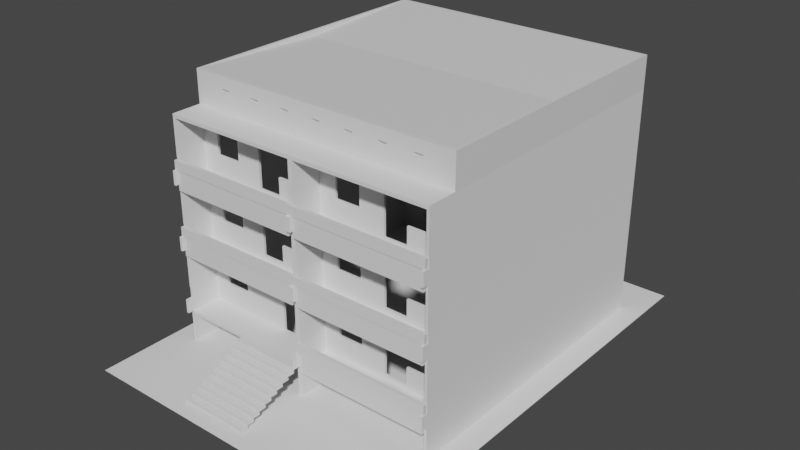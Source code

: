 # Source: wbs70-3r.blend  (saved by Blender 3.6.13; exported with 4.5.12 LTS)
import bpy
from mathutils import Matrix  # noqa: F401  (used for matrix-valued properties, if any)

bpy.ops.wm.read_factory_settings(use_empty=True)
scene = bpy.context.scene
scene.name = 'Scene'

# ---- collections
col_collection = bpy.data.collections.new('Collection'); scene.collection.children.link(col_collection)

# ---- materials (node trees are filled in below, after node groups)
mat_material = bpy.data.materials.new('Material')
mat_material.alpha_threshold = 0.0
mat_material.use_transparent_shadow = False
mat_material.roughness = 0.5
mat_material.line_color = (0.0, 0.0, 0.0, 1.0)
mat_material_002 = bpy.data.materials.new('Material.002')
mat_material_002.alpha_threshold = 0.0
mat_material_002.use_transparent_shadow = False
mat_material_002.roughness = 0.5
mat_material_002.line_color = (0.0, 0.0, 0.0, 1.0)
mat_material_001 = bpy.data.materials.new('Material.001')
mat_material_001.alpha_threshold = 0.0
mat_material_001.use_transparent_shadow = False
mat_material_001.roughness = 0.5
mat_material_001.line_color = (0.0, 0.0, 0.0, 1.0)

# ---- material node trees
mat_material.use_nodes = True; mat_material.node_tree.nodes.clear()
_N = mat_material.node_tree.nodes; _L = mat_material.node_tree.links
n0 = _N.new('ShaderNodeOutputMaterial'); n0.name = 'Material Output'; n0.location = (300, 300)
n1 = _N.new('ShaderNodeBsdfPrincipled'); n1.name = 'Principled BSDF'; n1.location = (10, 300)
n1.distribution = 'GGX'
n1.subsurface_method = 'RANDOM_WALK_SKIN'
n1.inputs[3].default_value = 1.45
n1.inputs[27].default_value = (0.0, 0.0, 0.0, 1.0)
n1.inputs[28].default_value = 1.0
_L.new(n1.outputs[0], n0.inputs[0])
n0.is_active_output = True
mat_material_002.use_nodes = True; mat_material_002.node_tree.nodes.clear()
_N = mat_material_002.node_tree.nodes; _L = mat_material_002.node_tree.links
n0 = _N.new('ShaderNodeOutputMaterial'); n0.name = 'Material Output'; n0.location = (300, 300)
n1 = _N.new('ShaderNodeBsdfPrincipled'); n1.name = 'Principled BSDF'; n1.location = (10, 300)
n1.distribution = 'GGX'
n1.subsurface_method = 'RANDOM_WALK_SKIN'
n1.inputs[3].default_value = 1.45
n1.inputs[27].default_value = (0.0, 0.0, 0.0, 1.0)
n1.inputs[28].default_value = 1.0
_L.new(n1.outputs[0], n0.inputs[0])
n0.is_active_output = True
mat_material_001.use_nodes = True; mat_material_001.node_tree.nodes.clear()
_N = mat_material_001.node_tree.nodes; _L = mat_material_001.node_tree.links
n0 = _N.new('ShaderNodeOutputMaterial'); n0.name = 'Material Output'; n0.location = (300, 300)
n1 = _N.new('ShaderNodeBsdfPrincipled'); n1.name = 'Principled BSDF'; n1.location = (10, 300)
n1.distribution = 'GGX'
n1.subsurface_method = 'RANDOM_WALK_SKIN'
n1.inputs[3].default_value = 1.45
n1.inputs[27].default_value = (0.0, 0.0, 0.0, 1.0)
n1.inputs[28].default_value = 1.0
_L.new(n1.outputs[0], n0.inputs[0])
n0.is_active_output = True

# ---- world
world_world = bpy.data.worlds.new('World'); scene.world = world_world
world_world.use_nodes = True; world_world.node_tree.nodes.clear()
_N = world_world.node_tree.nodes; _L = world_world.node_tree.links
n0 = _N.new('ShaderNodeOutputWorld'); n0.name = 'World Output'; n0.location = (300, 300)
n1 = _N.new('ShaderNodeBackground'); n1.name = 'Background'; n1.location = (10, 300)
n1.inputs[0].default_value = (0.05088, 0.05088, 0.05088, 1.0)
_L.new(n1.outputs[0], n0.inputs[0])
n0.is_active_output = True
world_world.color = (0.05088, 0.05088, 0.05088)
world_world.use_sun_shadow = False
world_world.sun_shadow_jitter_overblur = 0.0

# ---- meshes
me_fl_che = bpy.data.meshes.new('Fläche')
me_fl_che.from_pydata([(-7.0, -11.0, 0.0), (7.0, -11.0, 0.0), (-7.0, 8.0, 0.0), (7.0, 8.0, 0.0)], [], [(0, 1, 3, 2)])
_uv = me_fl_che.uv_layers.new(name='UV-Map')
_uv.uv.foreach_set('vector', [0.0, 0.0, 1.0, 0.0, 1.0, 1.0, 0.0, 1.0])
me_fl_che.update()
me_w_rfel_004 = bpy.data.meshes.new('Würfel.004')
me_w_rfel_004.from_pydata([(-2.9, -1.3, 4.47e-08), (-2.9, 0.0, 4.47e-08), (-2.9, 0.0, -0.15), (-2.9, -1.3, -0.15), (2.9, 0.0, 4.47e-08), (2.9, 0.0, -0.15), (2.9, -1.3, 4.47e-08), (2.9, -1.3, -0.15)], [], [(0, 1, 2, 3), (7, 5, 4, 6), (0, 3, 7, 6), (3, 2, 5, 7), (1, 0, 6, 4), (2, 1, 4, 5)])
_uv = me_w_rfel_004.uv_layers.new(name='UV-Map')
_uv.uv.foreach_set('vector', [0.625, 0.75, 0.625, 0.5, 0.5, 0.5, 0.5, 0.75, 0.5, 0.75, 0.5, 0.5, 0.625, 0.5, 0.625, 0.75, 0.625, 0.75, 0.5, 0.75, 0.5, 0.75, 0.625, 0.75, 0.5, 0.75, 0.5, 0.5, 0.5, 0.5, 0.5, 0.75, 0.625, 0.5, 0.625, 0.75, 0.625, 0.75, 0.625, 0.5, 0.5, 0.5, 0.625, 0.5, 0.625, 0.5, 0.5, 0.5])
me_w_rfel_004.update()
me_cube = bpy.data.meshes.new('Cube')
me_cube.from_pydata([(2.89, -1.45, 1.0), (-2.89, -1.45, 1.0), (2.89, -1.3, 1.0), (-2.89, -1.3, 1.0), (2.89, -1.45, 0.6), (-2.89, -1.3, 0.6), (-2.89, -1.45, 0.6), (2.89, -1.3, 0.6), (-2.98, -1.3, 0.6), (-2.98, -1.3, 1.0), (-2.98, -1.45, 1.0), (-2.98, -1.45, 0.6), (2.98, -1.3, 1.0), (2.98, -1.45, 1.0), (2.98, -1.45, 0.6), (2.98, -1.3, 0.6), (2.98, -1.42, 0.6), (-2.98, -1.42, 0.6), (2.89, -1.3, -0.25), (-2.89, -1.3, -0.25), (2.89, -1.42, 0.6), (-2.89, -1.42, 0.6), (2.89, -1.42, -0.25), (-2.89, -1.42, -0.25)], [], [(0, 2, 3, 1), (6, 21, 20, 4), (5, 3, 2, 7), (4, 0, 1, 6), (14, 4, 20, 16), (20, 7, 15, 16), (21, 6, 11, 17), (19, 5, 7, 18), (23, 19, 18, 22), (11, 10, 9, 8, 17), (1, 3, 9, 10), (3, 5, 8, 9), (6, 1, 10, 11), (15, 12, 13, 14, 16), (0, 4, 14, 13), (2, 0, 13, 12), (7, 2, 12, 15), (17, 8, 5, 21), (22, 20, 21, 23), (20, 22, 18, 7), (19, 23, 21, 5)])
_uv = me_cube.uv_layers.new(name='UVMap')
_uv.uv.foreach_set('vector', [0.625, 0.5, 0.875, 0.5, 0.875, 0.75, 0.625, 0.75, 0.5777, 0.75, 0.0, 0.0, 0.5777, 0.5, 0.5777, 0.5, 0.5777, 0.0, 0.625, 0.0, 0.625, 0.25, 0.5777, 0.25, 0.5777, 0.5, 0.625, 0.5, 0.625, 0.75, 0.5777, 0.75, 0.5777, 0.5, 0.5777, 0.5, 0.5777, 0.5, 0.5777, 0.375, 0.5777, 0.5, 0.5777, 0.25, 0.5777, 0.25, 0.5777, 0.375, 0.0, 0.0, 0.5777, 0.75, 0.5777, 0.75, 0.5777, 0.875, 0.4138, 0.0, 0.5777, 0.0, 0.5777, 0.25, 0.4138, 0.25, 0.4138, 0.75, 0.4138, 0.0, 0.4138, 0.25, 0.4138, 0.5, 0.5777, 0.75, 0.625, 0.75, 0.625, 1.0, 0.5777, 1.0, 0.5777, 0.875, 0.625, 0.75, 0.875, 0.75, 0.875, 0.75, 0.625, 0.75, 0.625, 0.0, 0.5777, 0.0, 0.5777, 0.0, 0.625, 0.0, 0.5777, 0.75, 0.625, 0.75, 0.625, 0.75, 0.5777, 0.75, 0.5777, 0.25, 0.625, 0.25, 0.625, 0.5, 0.5777, 0.5, 0.5777, 0.375, 0.625, 0.5, 0.5777, 0.5, 0.5777, 0.5, 0.625, 0.5, 0.875, 0.5, 0.625, 0.5, 0.625, 0.5, 0.875, 0.5, 0.5777, 0.25, 0.625, 0.25, 0.625, 0.25, 0.5777, 0.25, 0.5777, 0.875, 0.5777, 0.0, 0.5777, 0.0, 0.0, 0.0, 0.4138, 0.5, 0.5777, 0.5, 0.5777, 0.75, 0.4138, 0.75, 0.5777, 0.5, 0.4138, 0.5, 0.4138, 0.25, 0.5777, 0.25, 0.4138, 0.0, 0.4138, 0.75, 0.5777, 0.75, 0.5777, 0.0])
me_cube.materials.append(mat_material)
me_cube.use_mirror_vertex_groups = False
me_cube.update()
me_w_rfel_002 = bpy.data.meshes.new('Würfel.002')
me_w_rfel_002.from_pydata([(-0.1, -1.28, 0.0), (-0.1, 0.0, 0.0), (0.1, -1.28, 0.0), (0.1, 0.0, 0.0), (-0.1, -1.28, 2.8), (-0.1, 0.0, 2.8), (0.1, 0.0, 2.8), (0.1, -1.28, 2.8), (-0.1, 0.0, 0.6), (0.1, 0.0, 0.6), (0.1, -1.28, 0.6), (-0.1, -1.28, 0.6), (0.1, -1.55, 0.6), (0.1, -1.55, 0.0), (-0.1, -1.55, 0.0), (-0.1, -1.55, 0.6), (-0.1, -1.28, 1.05), (0.1, -1.28, 1.05), (-0.1, -1.3, 1.05), (-0.1, -1.3, 2.8), (0.1, -1.3, 2.8), (0.1, -1.3, 1.05)], [], [(7, 6, 5, 4), (1, 3, 2, 0), (17, 16, 11, 10), (9, 6, 7, 17, 10), (8, 5, 6, 9), (11, 16, 4, 5, 8), (2, 10, 12, 13), (0, 11, 8, 1), (1, 8, 9, 3), (3, 9, 10, 2), (13, 12, 15, 14), (10, 11, 15, 12), (11, 0, 14, 15), (0, 2, 13, 14), (4, 16, 18, 19), (18, 21, 20, 19), (17, 7, 20, 21), (7, 4, 19, 20), (16, 17, 21, 18)])
_uv = me_w_rfel_002.uv_layers.new(name='UV-Map')
_uv.uv.foreach_set('vector', [0.5, 0.75, 0.5, 0.5, 0.5, 0.25, 0.5, 0.0, 0.125, 0.5, 0.375, 0.5, 0.375, 0.75, 0.125, 0.75, 0.4542, 0.75, 0.4542, 0.0, 0.4084, 0.0, 0.4084, 0.75, 0.4084, 0.5, 0.5, 0.5, 0.5, 0.75, 0.4542, 0.75, 0.4084, 0.75, 0.4084, 0.25, 0.5, 0.25, 0.5, 0.5, 0.4084, 0.5, 0.4084, 0.0, 0.4542, 0.0, 0.5, 0.0, 0.5, 0.25, 0.4084, 0.25, 0.375, 0.75, 0.4084, 0.75, 0.4084, 0.75, 0.375, 0.75, 0.375, 0.0, 0.4084, 0.0, 0.4084, 0.25, 0.375, 0.25, 0.375, 0.25, 0.4084, 0.25, 0.4084, 0.5, 0.375, 0.5, 0.375, 0.5, 0.4084, 0.5, 0.4084, 0.75, 0.375, 0.75, 0.375, 0.75, 0.4084, 0.75, 0.4084, 1.0, 0.375, 1.0, 0.4084, 0.75, 0.4084, 1.0, 0.4084, 1.0, 0.4084, 0.75, 0.4084, 0.0, 0.375, 0.0, 0.375, 0.0, 0.4084, 0.0, 0.125, 0.75, 0.375, 0.75, 0.375, 0.75, 0.125, 0.75, 0.5, 0.0, 0.4542, 0.0, 0.4542, 0.0, 0.5, 0.0, 0.4542, 0.0, 0.4542, 0.75, 0.5, 0.75, 0.5, 0.0, 0.4542, 0.75, 0.5, 0.75, 0.5, 0.75, 0.4542, 0.75, 0.5, 0.75, 0.5, 0.0, 0.5, 0.0, 0.5, 0.75, 0.4542, 0.0, 0.4542, 0.75, 0.4542, 0.75, 0.4542, 0.0])
me_w_rfel_002.update()
me_w_rfel_003 = bpy.data.meshes.new('Würfel.003')
me_w_rfel_003.from_pydata([(-0.05, -1.28, 0.0), (-0.05, 0.0, 0.0), (0.05, -1.28, 0.0), (0.05, 0.0, 0.0), (-0.05, -1.28, 2.8), (-0.05, 0.0, 2.8), (0.05, 0.0, 2.8), (0.05, -1.28, 2.8), (-0.05, 0.0, 0.6), (0.05, 0.0, 0.6), (0.05, -1.28, 0.6), (-0.05, -1.28, 0.6), (0.05, -1.55, 0.6), (0.05, -1.55, 0.0), (-0.05, -1.55, 0.0), (-0.05, -1.55, 0.6), (-0.05, -1.28, 1.05), (0.05, -1.28, 1.05), (-0.05, -1.3, 1.05), (-0.05, -1.3, 2.8), (0.05, -1.3, 2.8), (0.05, -1.3, 1.05)], [], [(7, 6, 5, 4), (1, 3, 2, 0), (17, 16, 11, 10), (9, 6, 7, 17, 10), (8, 5, 6, 9), (11, 16, 4, 5, 8), (2, 10, 12, 13), (0, 11, 8, 1), (1, 8, 9, 3), (3, 9, 10, 2), (13, 12, 15, 14), (10, 11, 15, 12), (11, 0, 14, 15), (0, 2, 13, 14), (4, 16, 18, 19), (18, 21, 20, 19), (17, 7, 20, 21), (7, 4, 19, 20), (16, 17, 21, 18)])
_uv = me_w_rfel_003.uv_layers.new(name='UV-Map')
_uv.uv.foreach_set('vector', [0.5, 0.75, 0.5, 0.5, 0.5, 0.25, 0.5, 0.0, 0.125, 0.5, 0.375, 0.5, 0.375, 0.75, 0.125, 0.75, 0.4542, 0.75, 0.4542, 0.0, 0.4084, 0.0, 0.4084, 0.75, 0.4084, 0.5, 0.5, 0.5, 0.5, 0.75, 0.4542, 0.75, 0.4084, 0.75, 0.4084, 0.25, 0.5, 0.25, 0.5, 0.5, 0.4084, 0.5, 0.4084, 0.0, 0.4542, 0.0, 0.5, 0.0, 0.5, 0.25, 0.4084, 0.25, 0.375, 0.75, 0.4084, 0.75, 0.4084, 0.75, 0.375, 0.75, 0.375, 0.0, 0.4084, 0.0, 0.4084, 0.25, 0.375, 0.25, 0.375, 0.25, 0.4084, 0.25, 0.4084, 0.5, 0.375, 0.5, 0.375, 0.5, 0.4084, 0.5, 0.4084, 0.75, 0.375, 0.75, 0.375, 0.75, 0.4084, 0.75, 0.4084, 1.0, 0.375, 1.0, 0.4084, 0.75, 0.4084, 1.0, 0.4084, 1.0, 0.4084, 0.75, 0.4084, 0.0, 0.375, 0.0, 0.375, 0.0, 0.4084, 0.0, 0.125, 0.75, 0.375, 0.75, 0.375, 0.75, 0.125, 0.75, 0.5, 0.0, 0.4542, 0.0, 0.4542, 0.0, 0.5, 0.0, 0.4542, 0.0, 0.4542, 0.75, 0.5, 0.75, 0.5, 0.0, 0.4542, 0.75, 0.5, 0.75, 0.5, 0.75, 0.4542, 0.75, 0.5, 0.75, 0.5, 0.0, 0.5, 0.0, 0.5, 0.75, 0.4542, 0.0, 0.4542, 0.75, 0.4542, 0.75, 0.4542, 0.0])
me_w_rfel_003.update()
me_cube_002 = bpy.data.meshes.new('Cube.002')
me_cube_002.from_pydata([(2.89, -1.45, 1.0), (-2.89, -1.45, 1.0), (2.89, -1.3, 1.0), (-2.89, -1.3, 1.0), (2.89, -1.45, 0.6), (-2.89, -1.3, 0.6), (-2.89, -1.45, 0.6), (2.89, -1.3, 0.6), (-2.98, -1.3, 0.6), (-2.98, -1.3, 1.0), (-2.98, -1.45, 1.0), (-2.98, -1.45, 0.6), (2.98, -1.3, 1.0), (2.98, -1.45, 1.0), (2.98, -1.45, 0.6), (2.98, -1.3, 0.6), (2.98, -1.42, 0.6), (-2.98, -1.42, 0.6), (2.89, -1.3, -0.25), (-2.89, -1.3, -0.25), (2.89, -1.42, 0.6), (-2.89, -1.42, 0.6), (2.89, -1.42, -0.25), (-2.89, -1.42, -0.25)], [], [(0, 2, 3, 1), (6, 21, 20, 4), (5, 3, 2, 7), (4, 0, 1, 6), (14, 4, 20, 16), (20, 7, 15, 16), (21, 6, 11, 17), (19, 5, 7, 18), (23, 19, 18, 22), (11, 10, 9, 8, 17), (1, 3, 9, 10), (3, 5, 8, 9), (6, 1, 10, 11), (15, 12, 13, 14, 16), (0, 4, 14, 13), (2, 0, 13, 12), (7, 2, 12, 15), (17, 8, 5, 21), (22, 20, 21, 23), (20, 22, 18, 7), (19, 23, 21, 5)])
_uv = me_cube_002.uv_layers.new(name='UVMap')
_uv.uv.foreach_set('vector', [0.625, 0.5, 0.875, 0.5, 0.875, 0.75, 0.625, 0.75, 0.5777, 0.75, 0.0, 0.0, 0.5777, 0.5, 0.5777, 0.5, 0.5777, 0.0, 0.625, 0.0, 0.625, 0.25, 0.5777, 0.25, 0.5777, 0.5, 0.625, 0.5, 0.625, 0.75, 0.5777, 0.75, 0.5777, 0.5, 0.5777, 0.5, 0.5777, 0.5, 0.5777, 0.375, 0.5777, 0.5, 0.5777, 0.25, 0.5777, 0.25, 0.5777, 0.375, 0.0, 0.0, 0.5777, 0.75, 0.5777, 0.75, 0.5777, 0.875, 0.4138, 0.0, 0.5777, 0.0, 0.5777, 0.25, 0.4138, 0.25, 0.4138, 0.75, 0.4138, 0.0, 0.4138, 0.25, 0.4138, 0.5, 0.5777, 0.75, 0.625, 0.75, 0.625, 1.0, 0.5777, 1.0, 0.5777, 0.875, 0.625, 0.75, 0.875, 0.75, 0.875, 0.75, 0.625, 0.75, 0.625, 0.0, 0.5777, 0.0, 0.5777, 0.0, 0.625, 0.0, 0.5777, 0.75, 0.625, 0.75, 0.625, 0.75, 0.5777, 0.75, 0.5777, 0.25, 0.625, 0.25, 0.625, 0.5, 0.5777, 0.5, 0.5777, 0.375, 0.625, 0.5, 0.5777, 0.5, 0.5777, 0.5, 0.625, 0.5, 0.875, 0.5, 0.625, 0.5, 0.625, 0.5, 0.875, 0.5, 0.5777, 0.25, 0.625, 0.25, 0.625, 0.25, 0.5777, 0.25, 0.5777, 0.875, 0.5777, 0.0, 0.5777, 0.0, 0.0, 0.0, 0.4138, 0.5, 0.5777, 0.5, 0.5777, 0.75, 0.4138, 0.75, 0.5777, 0.5, 0.4138, 0.5, 0.4138, 0.25, 0.5777, 0.25, 0.4138, 0.0, 0.4138, 0.75, 0.5777, 0.75, 0.5777, 0.0])
me_cube_002.materials.append(mat_material)
me_cube_002.use_mirror_vertex_groups = False
me_cube_002.update()
me_w_rfel_017 = bpy.data.meshes.new('Würfel.017')
me_w_rfel_017.from_pydata([(-1.5, -0.36, 1.2), (-1.5, -0.36, 1.3), (-1.5, 0.0, 1.2), (-1.5, 0.0, 1.3), (1.5, -0.36, 1.2), (1.5, -0.36, 1.3), (1.5, 0.0, 1.2), (1.5, 0.0, 1.3), (-1.5, -0.66, 1.06), (-1.5, -0.66, 1.16), (-1.5, -0.3, 1.06), (-1.5, -0.3, 1.16), (1.5, -0.66, 1.06), (1.5, -0.66, 1.16), (1.5, -0.3, 1.06), (1.5, -0.3, 1.16), (-1.5, -0.96, 0.92), (-1.5, -0.96, 1.02), (-1.5, -0.6, 0.92), (-1.5, -0.6, 1.02), (1.5, -0.96, 0.92), (1.5, -0.96, 1.02), (1.5, -0.6, 0.92), (1.5, -0.6, 1.02), (-1.5, -1.26, 0.78), (-1.5, -1.26, 0.88), (-1.5, -0.9, 0.78), (-1.5, -0.9, 0.88), (1.5, -1.26, 0.78), (1.5, -1.26, 0.88), (1.5, -0.9, 0.78), (1.5, -0.9, 0.88), (-1.5, -1.56, 0.64), (-1.5, -1.56, 0.74), (-1.5, -1.2, 0.64), (-1.5, -1.2, 0.74), (1.5, -1.56, 0.64), (1.5, -1.56, 0.74), (1.5, -1.2, 0.64), (1.5, -1.2, 0.74), (-1.5, -1.86, 0.5), (-1.5, -1.86, 0.6), (-1.5, -1.5, 0.5), (-1.5, -1.5, 0.6), (1.5, -1.86, 0.5), (1.5, -1.86, 0.6), (1.5, -1.5, 0.5), (1.5, -1.5, 0.6), (-1.5, -2.16, 0.36), (-1.5, -2.16, 0.46), (-1.5, -1.8, 0.36), (-1.5, -1.8, 0.46), (1.5, -2.16, 0.36), (1.5, -2.16, 0.46), (1.5, -1.8, 0.36), (1.5, -1.8, 0.46), (-1.5, -2.46, 0.22), (-1.5, -2.46, 0.32), (-1.5, -2.1, 0.22), (-1.5, -2.1, 0.32), (1.5, -2.46, 0.22), (1.5, -2.46, 0.32), (1.5, -2.1, 0.22), (1.5, -2.1, 0.32), (-1.5, -2.76, 0.08), (-1.5, -2.76, 0.18), (-1.5, -2.4, 0.08), (-1.5, -2.4, 0.18), (1.5, -2.76, 0.08), (1.5, -2.76, 0.18), (1.5, -2.4, 0.08), (1.5, -2.4, 0.18), (-1.5, -3.06, -0.06), (-1.5, -3.06, 0.04), (-1.5, -2.7, -0.06), (-1.5, -2.7, 0.04), (1.5, -3.06, -0.06), (1.5, -3.06, 0.04), (1.5, -2.7, -0.06), (1.5, -2.7, 0.04), (-1.19, 0.0, 1.06), (-1.19, 0.0, 1.2), (-1.01, 0.0, 1.06), (-1.01, 0.0, 1.2), (-1.19, -0.3, 1.06), (-1.19, -0.3, 1.2), (-1.01, -0.3, 1.06), (-1.01, -0.3, 1.2), (-1.01, 0.0, 0.78), (-1.19, 0.0, 0.78), (-1.01, -0.3, 0.78), (-1.19, -0.3, 0.78), (-1.01, -0.6, 1.06), (-1.19, -0.6, 1.06), (-1.01, -0.6, 0.92), (-1.19, -0.6, 0.92), (-1.01, -0.6, 0.64), (-1.19, -0.6, 0.64), (-1.01, -0.9, 0.92), (-1.19, -0.9, 0.92), (-1.01, -0.9, 0.78), (-1.19, -0.9, 0.78), (-1.01, -0.9, 0.5), (-1.19, -0.9, 0.5), (-1.01, -1.2, 0.78), (-1.19, -1.2, 0.78), (-1.01, -1.2, 0.64), (-1.19, -1.2, 0.64), (-1.01, -1.2, 0.36), (-1.19, -1.2, 0.36), (-1.01, -1.5, 0.64), (-1.19, -1.5, 0.64), (-1.01, -1.5, 0.5), (-1.19, -1.5, 0.5), (-1.01, -1.5, 0.22), (-1.19, -1.5, 0.22), (-1.01, -1.8, 0.5), (-1.19, -1.8, 0.5), (-1.01, -1.8, 0.36), (-1.19, -1.8, 0.36), (-1.01, -1.8, 0.08), (-1.19, -1.8, 0.08), (-1.01, -2.1, 0.36), (-1.19, -2.1, 0.36), (-1.01, -2.1, 0.22), (-1.19, -2.1, 0.22), (-1.01, -2.1, -0.06), (-1.19, -2.1, -0.06), (-1.01, -2.4, 0.22), (-1.19, -2.4, 0.22), (-1.01, -2.4, 0.08), (-1.19, -2.4, 0.08), (-1.01, -2.4, -0.2), (-1.19, -2.4, -0.2), (-1.01, -2.7, 0.08), (-1.19, -2.7, 0.08), (-1.01, -2.7, -0.06), (-1.19, -2.7, -0.06), (-1.01, -2.7, -0.34), (-1.19, -2.7, -0.34), (-1.01, -3.0, -0.06), (-1.19, -3.0, -0.06), (-1.01, -3.0, -0.2), (-1.19, -3.0, -0.2), (-1.01, -3.0, -0.34), (-1.19, -3.0, -0.34), (-1.01, -2.7, -0.44), (-1.19, -2.7, -0.44), (-1.01, -3.0, -0.44), (-1.19, -3.0, -0.44), (1.01, 0.0, 1.06), (1.01, 0.0, 1.2), (1.19, 0.0, 1.06), (1.19, 0.0, 1.2), (1.01, -0.3, 1.06), (1.01, -0.3, 1.2), (1.19, -0.3, 1.06), (1.19, -0.3, 1.2), (1.19, 0.0, 0.78), (1.01, 0.0, 0.78), (1.19, -0.3, 0.78), (1.01, -0.3, 0.78), (1.19, -0.6, 1.06), (1.01, -0.6, 1.06), (1.19, -0.6, 0.92), (1.01, -0.6, 0.92), (1.19, -0.6, 0.64), (1.01, -0.6, 0.64), (1.19, -0.9, 0.92), (1.01, -0.9, 0.92), (1.19, -0.9, 0.78), (1.01, -0.9, 0.78), (1.19, -0.9, 0.5), (1.01, -0.9, 0.5), (1.19, -1.2, 0.78), (1.01, -1.2, 0.78), (1.19, -1.2, 0.64), (1.01, -1.2, 0.64), (1.19, -1.2, 0.36), (1.01, -1.2, 0.36), (1.19, -1.5, 0.64), (1.01, -1.5, 0.64), (1.19, -1.5, 0.5), (1.01, -1.5, 0.5), (1.19, -1.5, 0.22), (1.01, -1.5, 0.22), (1.19, -1.8, 0.5), (1.01, -1.8, 0.5), (1.19, -1.8, 0.36), (1.01, -1.8, 0.36), (1.19, -1.8, 0.08), (1.01, -1.8, 0.08), (1.19, -2.1, 0.36), (1.01, -2.1, 0.36), (1.19, -2.1, 0.22), (1.01, -2.1, 0.22), (1.19, -2.1, -0.06), (1.01, -2.1, -0.06), (1.19, -2.4, 0.22), (1.01, -2.4, 0.22), (1.19, -2.4, 0.08), (1.01, -2.4, 0.08), (1.19, -2.4, -0.2), (1.01, -2.4, -0.2), (1.19, -2.7, 0.08), (1.01, -2.7, 0.08), (1.19, -2.7, -0.06), (1.01, -2.7, -0.06), (1.19, -2.7, -0.34), (1.01, -2.7, -0.34), (1.19, -3.0, -0.06), (1.01, -3.0, -0.06), (1.19, -3.0, -0.2), (1.01, -3.0, -0.2), (1.19, -3.0, -0.34), (1.01, -3.0, -0.34), (1.19, -2.7, -0.44), (1.01, -2.7, -0.44), (1.19, -3.0, -0.44), (1.01, -3.0, -0.44)], [], [(0, 1, 3, 2), (2, 3, 7, 6), (6, 7, 5, 4), (4, 5, 1, 0), (2, 6, 4, 0), (7, 3, 1, 5), (8, 9, 11, 10), (10, 11, 15, 14), (14, 15, 13, 12), (12, 13, 9, 8), (10, 14, 12, 8), (15, 11, 9, 13), (16, 17, 19, 18), (18, 19, 23, 22), (22, 23, 21, 20), (20, 21, 17, 16), (18, 22, 20, 16), (23, 19, 17, 21), (24, 25, 27, 26), (26, 27, 31, 30), (30, 31, 29, 28), (28, 29, 25, 24), (26, 30, 28, 24), (31, 27, 25, 29), (32, 33, 35, 34), (34, 35, 39, 38), (38, 39, 37, 36), (36, 37, 33, 32), (34, 38, 36, 32), (39, 35, 33, 37), (40, 41, 43, 42), (42, 43, 47, 46), (46, 47, 45, 44), (44, 45, 41, 40), (42, 46, 44, 40), (47, 43, 41, 45), (48, 49, 51, 50), (50, 51, 55, 54), (54, 55, 53, 52), (52, 53, 49, 48), (50, 54, 52, 48), (55, 51, 49, 53), (56, 57, 59, 58), (58, 59, 63, 62), (62, 63, 61, 60), (60, 61, 57, 56), (58, 62, 60, 56), (63, 59, 57, 61), (64, 65, 67, 66), (66, 67, 71, 70), (70, 71, 69, 68), (68, 69, 65, 64), (66, 70, 68, 64), (71, 67, 65, 69), (72, 73, 75, 74), (74, 75, 79, 78), (78, 79, 77, 76), (76, 77, 73, 72), (74, 78, 76, 72), (79, 75, 73, 77), (84, 85, 81, 80), (80, 81, 83, 82), (83, 81, 85, 87), (82, 86, 90, 88), (82, 83, 87, 86), (84, 80, 89, 91), (84, 91, 95, 93), (80, 82, 88, 89), (92, 93, 95, 94), (96, 94, 98, 100), (86, 84, 93, 92), (90, 86, 92, 94), (91, 90, 96, 97), (90, 94, 96), (95, 91, 97), (98, 99, 101, 100), (96, 100, 102), (94, 95, 99, 98), (95, 97, 101, 99), (97, 96, 102, 103), (101, 103, 107, 105), (101, 97, 103), (104, 105, 107, 106), (100, 101, 105, 104), (102, 100, 104, 106), (102, 106, 108), (103, 102, 108, 109), (113, 109, 115), (107, 103, 109), (110, 111, 113, 112), (107, 109, 113, 111), (106, 107, 111, 110), (108, 106, 110, 112), (109, 108, 114, 115), (113, 115, 119, 117), (108, 112, 114), (116, 117, 119, 118), (114, 112, 116, 118), (112, 113, 117, 116), (115, 114, 120, 121), (114, 118, 120), (119, 115, 121), (122, 123, 125, 124), (118, 119, 123, 122), (119, 121, 125, 123), (120, 118, 122, 124), (121, 120, 126, 127), (120, 124, 126), (125, 121, 127), (125, 127, 131, 129), (128, 129, 131, 130), (132, 130, 134, 136), (126, 124, 128, 130), (124, 125, 129, 128), (127, 126, 132, 133), (126, 130, 132), (131, 127, 133), (134, 135, 137, 136), (130, 131, 135, 134), (131, 133, 137, 135), (133, 132, 138, 139), (132, 136, 138), (137, 139, 143, 141), (137, 133, 139), (140, 141, 143, 142), (138, 142, 144), (138, 136, 140, 142), (136, 137, 141, 140), (139, 138, 146, 147), (143, 139, 145), (142, 143, 145, 144), (147, 146, 148, 149), (138, 144, 148, 146), (144, 145, 149, 148), (145, 139, 147, 149), (89, 88, 90, 91), (154, 155, 151, 150), (150, 151, 153, 152), (153, 151, 155, 157), (152, 156, 160, 158), (152, 153, 157, 156), (154, 150, 159, 161), (154, 161, 165, 163), (150, 152, 158, 159), (162, 163, 165, 164), (166, 164, 168, 170), (156, 154, 163, 162), (160, 156, 162, 164), (161, 160, 166, 167), (160, 164, 166), (165, 161, 167), (168, 169, 171, 170), (166, 170, 172), (164, 165, 169, 168), (165, 167, 171, 169), (167, 166, 172, 173), (171, 173, 177, 175), (171, 167, 173), (174, 175, 177, 176), (170, 171, 175, 174), (172, 170, 174, 176), (172, 176, 178), (173, 172, 178, 179), (183, 179, 185), (177, 173, 179), (180, 181, 183, 182), (177, 179, 183, 181), (176, 177, 181, 180), (178, 176, 180, 182), (179, 178, 184, 185), (183, 185, 189, 187), (178, 182, 184), (186, 187, 189, 188), (184, 182, 186, 188), (182, 183, 187, 186), (185, 184, 190, 191), (184, 188, 190), (189, 185, 191), (192, 193, 195, 194), (188, 189, 193, 192), (189, 191, 195, 193), (190, 188, 192, 194), (191, 190, 196, 197), (190, 194, 196), (195, 191, 197), (195, 197, 201, 199), (198, 199, 201, 200), (202, 200, 204, 206), (196, 194, 198, 200), (194, 195, 199, 198), (197, 196, 202, 203), (196, 200, 202), (201, 197, 203), (204, 205, 207, 206), (200, 201, 205, 204), (201, 203, 207, 205), (203, 202, 208, 209), (202, 206, 208), (207, 209, 213, 211), (207, 203, 209), (210, 211, 213, 212), (208, 212, 214), (208, 206, 210, 212), (206, 207, 211, 210), (209, 208, 216, 217), (213, 209, 215), (212, 213, 215, 214), (217, 216, 218, 219), (208, 214, 218, 216), (214, 215, 219, 218), (215, 209, 217, 219), (159, 158, 160, 161)])
_uv = me_w_rfel_017.uv_layers.new(name='UV-Map')
_uv.uv.foreach_set('vector', [0.9634, 0.2528, 0.9783, 0.2529, 0.9785, 0.1991, 0.9635, 0.1991, 0.963, 0.4499, 0.9779, 0.45, 0.9789, 0.002044, 0.964, 0.002009, 0.9635, 0.1991, 0.9785, 0.1991, 0.9783, 0.2529, 0.9634, 0.2528, 0.964, 0.002009, 0.9789, 0.002044, 0.9779, 0.45, 0.963, 0.4499, 0.9973, 0.45, 0.9983, 0.00209, 0.9446, 0.001964, 0.9435, 0.4499, 0.9983, 0.00209, 0.9973, 0.45, 0.9435, 0.4499, 0.9446, 0.001964, 0.9634, 0.2528, 0.9783, 0.2529, 0.9785, 0.1991, 0.9635, 0.1991, 0.963, 0.4499, 0.9779, 0.45, 0.9789, 0.002044, 0.964, 0.002009, 0.9635, 0.1991, 0.9785, 0.1991, 0.9783, 0.2529, 0.9634, 0.2528, 0.964, 0.002009, 0.9789, 0.002044, 0.9779, 0.45, 0.963, 0.4499, 0.9973, 0.45, 0.9983, 0.00209, 0.9446, 0.001964, 0.9435, 0.4499, 0.9983, 0.00209, 0.9973, 0.45, 0.9435, 0.4499, 0.9446, 0.001964, 0.9634, 0.2528, 0.9783, 0.2529, 0.9785, 0.1991, 0.9635, 0.1991, 0.963, 0.4499, 0.9779, 0.45, 0.9789, 0.002044, 0.964, 0.002009, 0.9635, 0.1991, 0.9785, 0.1991, 0.9783, 0.2529, 0.9634, 0.2528, 0.964, 0.002009, 0.9789, 0.002044, 0.9779, 0.45, 0.963, 0.4499, 0.9973, 0.45, 0.9983, 0.00209, 0.9446, 0.001964, 0.9435, 0.4499, 0.9983, 0.00209, 0.9973, 0.45, 0.9435, 0.4499, 0.9446, 0.001964, 0.9634, 0.2528, 0.9783, 0.2529, 0.9785, 0.1991, 0.9635, 0.1991, 0.963, 0.4499, 0.9779, 0.45, 0.9789, 0.002044, 0.964, 0.002009, 0.9635, 0.1991, 0.9785, 0.1991, 0.9783, 0.2529, 0.9634, 0.2528, 0.964, 0.002009, 0.9789, 0.002044, 0.9779, 0.45, 0.963, 0.4499, 0.9973, 0.45, 0.9983, 0.00209, 0.9446, 0.001964, 0.9435, 0.4499, 0.9983, 0.00209, 0.9973, 0.45, 0.9435, 0.4499, 0.9446, 0.001964, 0.9634, 0.2528, 0.9783, 0.2529, 0.9785, 0.1991, 0.9635, 0.1991, 0.963, 0.4499, 0.9779, 0.45, 0.9789, 0.002044, 0.964, 0.002009, 0.9635, 0.1991, 0.9785, 0.1991, 0.9783, 0.2529, 0.9634, 0.2528, 0.964, 0.002009, 0.9789, 0.002044, 0.9779, 0.45, 0.963, 0.4499, 0.9973, 0.45, 0.9983, 0.00209, 0.9446, 0.001964, 0.9435, 0.4499, 0.9983, 0.00209, 0.9973, 0.45, 0.9435, 0.4499, 0.9446, 0.001964, 0.9634, 0.2528, 0.9783, 0.2529, 0.9785, 0.1991, 0.9635, 0.1991, 0.963, 0.4499, 0.9779, 0.45, 0.9789, 0.002044, 0.964, 0.002009, 0.9635, 0.1991, 0.9785, 0.1991, 0.9783, 0.2529, 0.9634, 0.2528, 0.964, 0.002009, 0.9789, 0.002044, 0.9779, 0.45, 0.963, 0.4499, 0.9973, 0.45, 0.9983, 0.00209, 0.9446, 0.001964, 0.9435, 0.4499, 0.9983, 0.00209, 0.9973, 0.45, 0.9435, 0.4499, 0.9446, 0.001964, 0.9634, 0.2528, 0.9783, 0.2529, 0.9785, 0.1991, 0.9635, 0.1991, 0.963, 0.4499, 0.9779, 0.45, 0.9789, 0.002044, 0.964, 0.002009, 0.9635, 0.1991, 0.9785, 0.1991, 0.9783, 0.2529, 0.9634, 0.2528, 0.964, 0.002009, 0.9789, 0.002044, 0.9779, 0.45, 0.963, 0.4499, 0.9973, 0.45, 0.9983, 0.00209, 0.9446, 0.001964, 0.9435, 0.4499, 0.9983, 0.00209, 0.9973, 0.45, 0.9435, 0.4499, 0.9446, 0.001964, 0.9634, 0.2528, 0.9783, 0.2529, 0.9785, 0.1991, 0.9635, 0.1991, 0.963, 0.4499, 0.9779, 0.45, 0.9789, 0.002044, 0.964, 0.002009, 0.9635, 0.1991, 0.9785, 0.1991, 0.9783, 0.2529, 0.9634, 0.2528, 0.964, 0.002009, 0.9789, 0.002044, 0.9779, 0.45, 0.963, 0.4499, 0.9973, 0.45, 0.9983, 0.00209, 0.9446, 0.001964, 0.9435, 0.4499, 0.9983, 0.00209, 0.9973, 0.45, 0.9435, 0.4499, 0.9446, 0.001964, 0.9634, 0.2528, 0.9783, 0.2529, 0.9785, 0.1991, 0.9635, 0.1991, 0.963, 0.4499, 0.9779, 0.45, 0.9789, 0.002044, 0.964, 0.002009, 0.9635, 0.1991, 0.9785, 0.1991, 0.9783, 0.2529, 0.9634, 0.2528, 0.964, 0.002009, 0.9789, 0.002044, 0.9779, 0.45, 0.963, 0.4499, 0.9973, 0.45, 0.9983, 0.00209, 0.9446, 0.001964, 0.9435, 0.4499, 0.9983, 0.00209, 0.9973, 0.45, 0.9435, 0.4499, 0.9446, 0.001964, 0.9634, 0.2528, 0.9783, 0.2529, 0.9785, 0.1991, 0.9635, 0.1991, 0.963, 0.4499, 0.9779, 0.45, 0.9789, 0.002044, 0.964, 0.002009, 0.9635, 0.1991, 0.9785, 0.1991, 0.9783, 0.2529, 0.9634, 0.2528, 0.964, 0.002009, 0.9789, 0.002044, 0.9779, 0.45, 0.963, 0.4499, 0.9973, 0.45, 0.9983, 0.00209, 0.9446, 0.001964, 0.9435, 0.4499, 0.9983, 0.00209, 0.9973, 0.45, 0.9435, 0.4499, 0.9446, 0.001964, 0.04068, 0.8496, 0.02023, 0.8593, 0.04097, 0.9031, 0.06142, 0.8934, 0.02147, 0.7038, 0.02147, 0.7505, 0.08147, 0.7505, 0.08147, 0.7038, 0.08147, 1.002, 0.02147, 1.002, 0.02147, 0.9025, 0.08147, 0.9025, 0.05819, 0.9085, 0.03461, 0.858, 0.08174, 0.836, 0.1053, 0.8865, 0.05819, 0.9085, 0.03463, 0.9195, 0.01105, 0.869, 0.03461, 0.858, 0.04068, 0.8496, 0.06142, 0.8934, 0.1023, 0.8741, 0.08158, 0.8303, 0.04068, 0.8496, 0.08158, 0.8303, 0.04039, 0.7961, 0.01994, 0.8058, 0.02147, 0.7038, 0.08147, 0.7038, 0.08147, 0.6105, 0.02147, 0.6105, 0.08147, 0.7038, 0.02147, 0.7038, 0.02147, 0.6572, 0.08147, 0.6572, 0.08172, 0.7745, 0.03459, 0.7965, 0.01101, 0.746, 0.03457, 0.735, 0.08147, 0.9025, 0.02147, 0.9025, 0.02147, 0.8025, 0.08147, 0.8025, 0.08174, 0.836, 0.03461, 0.858, 0.01103, 0.8075, 0.03459, 0.7965, 0.02147, 0.9025, 0.08147, 0.9025, 0.08147, 0.8025, 0.02147, 0.8025, 0.08174, 0.836, 0.03459, 0.7965, 0.08172, 0.7745, 0.04039, 0.7961, 0.08158, 0.8303, 0.0813, 0.7768, 0.08147, 0.6572, 0.02147, 0.6572, 0.02147, 0.6105, 0.08147, 0.6105, 0.08172, 0.7745, 0.03457, 0.735, 0.0817, 0.713, 0.08147, 0.8025, 0.02147, 0.8025, 0.02147, 0.7025, 0.08147, 0.7025, 0.04039, 0.7961, 0.0813, 0.7768, 0.04011, 0.7426, 0.01966, 0.7523, 0.02147, 0.8025, 0.08147, 0.8025, 0.08147, 0.7025, 0.02147, 0.7025, 0.04011, 0.7426, 0.08101, 0.7233, 0.03982, 0.6891, 0.01937, 0.6988, 0.04011, 0.7426, 0.0813, 0.7768, 0.08101, 0.7233, 0.08147, 0.6105, 0.02147, 0.6105, 0.02147, 0.5638, 0.08147, 0.5638, 0.08147, 0.7025, 0.02147, 0.7025, 0.02147, 0.6025, 0.08147, 0.6025, 0.0817, 0.713, 0.03457, 0.735, 0.01099, 0.6845, 0.03456, 0.6735, 0.0817, 0.713, 0.03456, 0.6735, 0.08168, 0.6515, 0.02147, 0.7025, 0.08147, 0.7025, 0.08147, 0.6025, 0.02147, 0.6025, 0.03953, 0.6356, 0.08072, 0.6697, 0.08044, 0.6162, 0.03982, 0.6891, 0.08101, 0.7233, 0.08072, 0.6697, 0.08147, 0.5638, 0.02147, 0.5638, 0.02147, 0.5172, 0.08147, 0.5172, 0.03982, 0.6891, 0.08072, 0.6697, 0.03953, 0.6356, 0.01908, 0.6453, 0.08147, 0.6025, 0.02147, 0.6025, 0.02147, 0.5025, 0.08147, 0.5025, 0.08168, 0.6515, 0.03456, 0.6735, 0.01097, 0.623, 0.03454, 0.612, 0.02147, 0.6025, 0.08147, 0.6025, 0.08147, 0.5025, 0.02147, 0.5025, 0.03953, 0.6356, 0.08044, 0.6162, 0.03925, 0.5821, 0.01879, 0.5918, 0.08168, 0.6515, 0.03454, 0.612, 0.08166, 0.59, 0.08147, 0.5172, 0.02147, 0.5172, 0.02147, 0.4705, 0.08147, 0.4705, 0.08166, 0.59, 0.03454, 0.612, 0.01095, 0.5615, 0.03452, 0.5505, 0.08147, 0.5025, 0.02147, 0.5025, 0.02147, 0.4025, 0.08147, 0.4025, 0.02147, 0.5025, 0.08147, 0.5025, 0.08147, 0.4025, 0.02147, 0.4025, 0.08166, 0.59, 0.03452, 0.5505, 0.08164, 0.5285, 0.03925, 0.5821, 0.08044, 0.6162, 0.08015, 0.5627, 0.08147, 0.4705, 0.02147, 0.4705, 0.02147, 0.4238, 0.08147, 0.4238, 0.08147, 0.4025, 0.02147, 0.4025, 0.02147, 0.3025, 0.08147, 0.3025, 0.03925, 0.5821, 0.08015, 0.5627, 0.03896, 0.5286, 0.01851, 0.5383, 0.08164, 0.5285, 0.03452, 0.5505, 0.01094, 0.5, 0.0345, 0.489, 0.02147, 0.4025, 0.08147, 0.4025, 0.08147, 0.3025, 0.02147, 0.3025, 0.08164, 0.5285, 0.0345, 0.489, 0.08162, 0.467, 0.03896, 0.5286, 0.08015, 0.5627, 0.07986, 0.5092, 0.03896, 0.5286, 0.07986, 0.5092, 0.03867, 0.4751, 0.01822, 0.4848, 0.08147, 0.4238, 0.02147, 0.4238, 0.02147, 0.3772, 0.08147, 0.3772, 0.0816, 0.4055, 0.03448, 0.4275, 0.0109, 0.3771, 0.03446, 0.3661, 0.08162, 0.467, 0.0345, 0.489, 0.01092, 0.4386, 0.03448, 0.4275, 0.08147, 0.3025, 0.02147, 0.3025, 0.02147, 0.2025, 0.08147, 0.2025, 0.02147, 0.3025, 0.08147, 0.3025, 0.08147, 0.2025, 0.02147, 0.2025, 0.08162, 0.467, 0.03448, 0.4275, 0.0816, 0.4055, 0.03867, 0.4751, 0.07986, 0.5092, 0.07957, 0.4557, 0.08147, 0.3772, 0.02147, 0.3772, 0.02147, 0.3305, 0.08147, 0.3305, 0.08147, 0.2025, 0.02147, 0.2025, 0.02147, 0.1025, 0.08147, 0.1025, 0.03867, 0.4751, 0.07957, 0.4557, 0.03838, 0.4216, 0.01793, 0.4313, 0.02147, 0.2025, 0.08147, 0.2025, 0.08147, 0.1025, 0.02147, 0.1025, 0.0816, 0.4055, 0.03446, 0.3661, 0.08158, 0.344, 0.03838, 0.4216, 0.07929, 0.4022, 0.0381, 0.3681, 0.01765, 0.3778, 0.03838, 0.4216, 0.07957, 0.4557, 0.07929, 0.4022, 0.08147, 0.3305, 0.02147, 0.3305, 0.02147, 0.2838, 0.08147, 0.2838, 0.08158, 0.344, 0.03444, 0.3046, 0.058, 0.2936, 0.08158, 0.344, 0.03446, 0.3661, 0.01088, 0.3156, 0.03444, 0.3046, 0.08147, 0.1025, 0.02147, 0.1025, 0.02147, 0.002486, 0.08147, 0.002486, 0.02147, 0.2372, 0.08147, 0.2372, 0.08147, 0.2038, 0.02147, 0.2038, 0.0381, 0.3681, 0.07929, 0.4022, 0.05855, 0.3584, 0.08147, 0.2838, 0.02147, 0.2838, 0.02147, 0.2372, 0.08147, 0.2372, 0.02147, 0.1025, 0.08147, 0.1025, 0.08147, 0.002486, 0.02147, 0.002486, 0.08158, 0.344, 0.058, 0.2936, 0.07483, 0.2857, 0.09841, 0.3362, 0.08147, 0.2372, 0.02147, 0.2372, 0.02147, 0.2038, 0.08147, 0.2038, 0.05855, 0.3584, 0.07929, 0.4022, 0.0939, 0.3953, 0.07316, 0.3515, 0.02147, 1.002, 0.08147, 1.002, 0.08147, 0.9025, 0.02147, 0.9025, 0.04068, 0.8496, 0.02023, 0.8593, 0.04097, 0.9031, 0.06142, 0.8934, 0.02147, 0.7038, 0.02147, 0.7505, 0.08147, 0.7505, 0.08147, 0.7038, 0.08147, 1.002, 0.02147, 1.002, 0.02147, 0.9025, 0.08147, 0.9025, 0.05819, 0.9085, 0.03461, 0.858, 0.08174, 0.836, 0.1053, 0.8865, 0.05819, 0.9085, 0.03463, 0.9195, 0.01105, 0.869, 0.03461, 0.858, 0.04068, 0.8496, 0.06142, 0.8934, 0.1023, 0.8741, 0.08158, 0.8303, 0.04068, 0.8496, 0.08158, 0.8303, 0.04039, 0.7961, 0.01994, 0.8058, 0.02147, 0.7038, 0.08147, 0.7038, 0.08147, 0.6105, 0.02147, 0.6105, 0.08147, 0.7038, 0.02147, 0.7038, 0.02147, 0.6572, 0.08147, 0.6572, 0.08172, 0.7745, 0.03459, 0.7965, 0.01101, 0.746, 0.03457, 0.735, 0.08147, 0.9025, 0.02147, 0.9025, 0.02147, 0.8025, 0.08147, 0.8025, 0.08174, 0.836, 0.03461, 0.858, 0.01103, 0.8075, 0.03459, 0.7965, 0.02147, 0.9025, 0.08147, 0.9025, 0.08147, 0.8025, 0.02147, 0.8025, 0.08174, 0.836, 0.03459, 0.7965, 0.08172, 0.7745, 0.04039, 0.7961, 0.08158, 0.8303, 0.0813, 0.7768, 0.08147, 0.6572, 0.02147, 0.6572, 0.02147, 0.6105, 0.08147, 0.6105, 0.08172, 0.7745, 0.03457, 0.735, 0.0817, 0.713, 0.08147, 0.8025, 0.02147, 0.8025, 0.02147, 0.7025, 0.08147, 0.7025, 0.04039, 0.7961, 0.0813, 0.7768, 0.04011, 0.7426, 0.01966, 0.7523, 0.02147, 0.8025, 0.08147, 0.8025, 0.08147, 0.7025, 0.02147, 0.7025, 0.04011, 0.7426, 0.08101, 0.7233, 0.03982, 0.6891, 0.01937, 0.6988, 0.04011, 0.7426, 0.0813, 0.7768, 0.08101, 0.7233, 0.08147, 0.6105, 0.02147, 0.6105, 0.02147, 0.5638, 0.08147, 0.5638, 0.08147, 0.7025, 0.02147, 0.7025, 0.02147, 0.6025, 0.08147, 0.6025, 0.0817, 0.713, 0.03457, 0.735, 0.01099, 0.6845, 0.03456, 0.6735, 0.0817, 0.713, 0.03456, 0.6735, 0.08168, 0.6515, 0.02147, 0.7025, 0.08147, 0.7025, 0.08147, 0.6025, 0.02147, 0.6025, 0.03953, 0.6356, 0.08072, 0.6697, 0.08044, 0.6162, 0.03982, 0.6891, 0.08101, 0.7233, 0.08072, 0.6697, 0.08147, 0.5638, 0.02147, 0.5638, 0.02147, 0.5172, 0.08147, 0.5172, 0.03982, 0.6891, 0.08072, 0.6697, 0.03953, 0.6356, 0.01908, 0.6453, 0.08147, 0.6025, 0.02147, 0.6025, 0.02147, 0.5025, 0.08147, 0.5025, 0.08168, 0.6515, 0.03456, 0.6735, 0.01097, 0.623, 0.03454, 0.612, 0.02147, 0.6025, 0.08147, 0.6025, 0.08147, 0.5025, 0.02147, 0.5025, 0.03953, 0.6356, 0.08044, 0.6162, 0.03925, 0.5821, 0.01879, 0.5918, 0.08168, 0.6515, 0.03454, 0.612, 0.08166, 0.59, 0.08147, 0.5172, 0.02147, 0.5172, 0.02147, 0.4705, 0.08147, 0.4705, 0.08166, 0.59, 0.03454, 0.612, 0.01095, 0.5615, 0.03452, 0.5505, 0.08147, 0.5025, 0.02147, 0.5025, 0.02147, 0.4025, 0.08147, 0.4025, 0.02147, 0.5025, 0.08147, 0.5025, 0.08147, 0.4025, 0.02147, 0.4025, 0.08166, 0.59, 0.03452, 0.5505, 0.08164, 0.5285, 0.03925, 0.5821, 0.08044, 0.6162, 0.08015, 0.5627, 0.08147, 0.4705, 0.02147, 0.4705, 0.02147, 0.4238, 0.08147, 0.4238, 0.08147, 0.4025, 0.02147, 0.4025, 0.02147, 0.3025, 0.08147, 0.3025, 0.03925, 0.5821, 0.08015, 0.5627, 0.03896, 0.5286, 0.01851, 0.5383, 0.08164, 0.5285, 0.03452, 0.5505, 0.01094, 0.5, 0.0345, 0.489, 0.02147, 0.4025, 0.08147, 0.4025, 0.08147, 0.3025, 0.02147, 0.3025, 0.08164, 0.5285, 0.0345, 0.489, 0.08162, 0.467, 0.03896, 0.5286, 0.08015, 0.5627, 0.07986, 0.5092, 0.03896, 0.5286, 0.07986, 0.5092, 0.03867, 0.4751, 0.01822, 0.4848, 0.08147, 0.4238, 0.02147, 0.4238, 0.02147, 0.3772, 0.08147, 0.3772, 0.0816, 0.4055, 0.03448, 0.4275, 0.0109, 0.3771, 0.03446, 0.3661, 0.08162, 0.467, 0.0345, 0.489, 0.01092, 0.4386, 0.03448, 0.4275, 0.08147, 0.3025, 0.02147, 0.3025, 0.02147, 0.2025, 0.08147, 0.2025, 0.02147, 0.3025, 0.08147, 0.3025, 0.08147, 0.2025, 0.02147, 0.2025, 0.08162, 0.467, 0.03448, 0.4275, 0.0816, 0.4055, 0.03867, 0.4751, 0.07986, 0.5092, 0.07957, 0.4557, 0.08147, 0.3772, 0.02147, 0.3772, 0.02147, 0.3305, 0.08147, 0.3305, 0.08147, 0.2025, 0.02147, 0.2025, 0.02147, 0.1025, 0.08147, 0.1025, 0.03867, 0.4751, 0.07957, 0.4557, 0.03838, 0.4216, 0.01793, 0.4313, 0.02147, 0.2025, 0.08147, 0.2025, 0.08147, 0.1025, 0.02147, 0.1025, 0.0816, 0.4055, 0.03446, 0.3661, 0.08158, 0.344, 0.03838, 0.4216, 0.07929, 0.4022, 0.0381, 0.3681, 0.01765, 0.3778, 0.03838, 0.4216, 0.07957, 0.4557, 0.07929, 0.4022, 0.08147, 0.3305, 0.02147, 0.3305, 0.02147, 0.2838, 0.08147, 0.2838, 0.08158, 0.344, 0.03444, 0.3046, 0.058, 0.2936, 0.08158, 0.344, 0.03446, 0.3661, 0.01088, 0.3156, 0.03444, 0.3046, 0.08147, 0.1025, 0.02147, 0.1025, 0.02147, 0.002486, 0.08147, 0.002486, 0.02147, 0.2372, 0.08147, 0.2372, 0.08147, 0.2038, 0.02147, 0.2038, 0.0381, 0.3681, 0.07929, 0.4022, 0.05855, 0.3584, 0.08147, 0.2838, 0.02147, 0.2838, 0.02147, 0.2372, 0.08147, 0.2372, 0.02147, 0.1025, 0.08147, 0.1025, 0.08147, 0.002486, 0.02147, 0.002486, 0.08158, 0.344, 0.058, 0.2936, 0.07483, 0.2857, 0.09841, 0.3362, 0.08147, 0.2372, 0.02147, 0.2372, 0.02147, 0.2038, 0.08147, 0.2038, 0.05855, 0.3584, 0.07929, 0.4022, 0.0939, 0.3953, 0.07316, 0.3515, 0.02147, 1.002, 0.08147, 1.002, 0.08147, 0.9025, 0.02147, 0.9025])
me_w_rfel_017.materials.append(mat_material_002)
me_w_rfel_017.update()
me_cube_005 = bpy.data.meshes.new('Cube.005')
me_cube_005.from_pydata([(5.9, 5.8, 1.4), (5.9, -5.8, 1.4), (-5.9, 5.8, 1.4), (-5.9, -5.8, 1.4), (-5.9, 0.0, 1.2), (5.9, 0.0, 1.2), (5.9, 5.8, 1.4), (6.0, 6.0, 0.0), (5.9, -5.8, 1.4), (6.0, -6.0, 0.0), (-5.9, 5.8, 1.4), (-6.0, 6.0, 0.0), (-5.9, -5.8, 1.4), (-6.0, -6.0, 0.0), (6.0, 6.0, 0.9), (-6.0, -6.0, 0.9), (6.0, -6.0, 0.9), (-6.0, 6.0, 0.9), (6.0, 6.0, 0.8), (6.0, -6.0, 0.8), (-6.0, 6.0, 0.8), (-6.0, -6.0, 0.8), (-0.2, 6.0, 0.0), (-0.2, -5.8, 1.4), (-0.2, -6.0, 0.0), (-0.2, 5.8, 1.4), (-0.2, 6.0, 0.9), (-0.2, -6.0, 0.9), (-0.2, -6.0, 0.8), (-0.2, 6.0, 0.8), (0.2, -6.0, 0.0), (0.2, 5.8, 1.4), (0.2, 6.0, 0.9), (0.2, 6.0, 0.8), (0.2, 6.0, 0.0), (0.2, -5.8, 1.4), (0.2, -6.0, 0.9), (0.2, -6.0, 0.8), (-1.3, 6.0, 0.0), (-1.3, -5.8, 1.4), (-1.3, -6.0, 0.9), (-1.3, -6.0, 0.8), (-1.3, -6.0, 0.0), (-1.3, 5.8, 1.4), (-1.3, 6.0, 0.9), (-1.3, 6.0, 0.8), (-1.7, 6.0, 0.0), (-1.7, -5.8, 1.4), (-1.7, -6.0, 0.9), (-1.7, -6.0, 0.8), (-1.7, -6.0, 0.0), (-1.7, 5.8, 1.4), (-1.7, 6.0, 0.9), (-1.7, 6.0, 0.8), (-2.8, 6.0, 0.0), (-2.8, -5.8, 1.4), (-2.8, -6.0, 0.9), (-2.8, -6.0, 0.8), (-2.8, -6.0, 0.0), (-2.8, 5.8, 1.4), (-2.8, 6.0, 0.9), (-2.8, 6.0, 0.8), (-3.2, 6.0, 0.0), (-3.2, -5.8, 1.4), (-3.2, -6.0, 0.9), (-3.2, -6.0, 0.8), (-3.2, -6.0, 0.0), (-3.2, 5.8, 1.4), (-3.2, 6.0, 0.9), (-3.2, 6.0, 0.8), (-4.3, 6.0, 0.0), (-4.3, -5.8, 1.4), (-4.3, -6.0, 0.9), (-4.3, -6.0, 0.8), (-4.3, -6.0, 0.0), (-4.3, 5.8, 1.4), (-4.3, 6.0, 0.9), (-4.3, 6.0, 0.8), (-4.7, 6.0, 0.0), (-4.7, -5.8, 1.4), (-4.7, -6.0, 0.9), (-4.7, -6.0, 0.8), (-4.7, -6.0, 0.0), (-4.7, 5.8, 1.4), (-4.7, 6.0, 0.9), (-4.7, 6.0, 0.8), (1.3, -6.0, 0.0), (1.3, 5.8, 1.4), (1.3, 6.0, 0.9), (1.3, 6.0, 0.8), (1.3, 6.0, 0.0), (1.3, -5.8, 1.4), (1.3, -6.0, 0.9), (1.3, -6.0, 0.8), (1.7, -6.0, 0.0), (1.7, 5.8, 1.4), (1.7, 6.0, 0.9), (1.7, 6.0, 0.8), (1.7, 6.0, 0.0), (1.7, -5.8, 1.4), (1.7, -6.0, 0.9), (1.7, -6.0, 0.8), (2.8, -6.0, 0.0), (2.8, 5.8, 1.4), (2.8, 6.0, 0.9), (2.8, 6.0, 0.8), (2.8, 6.0, 0.0), (2.8, -5.8, 1.4), (2.8, -6.0, 0.9), (2.8, -6.0, 0.8), (3.2, -6.0, 0.0), (3.2, 5.8, 1.4), (3.2, 6.0, 0.9), (3.2, 6.0, 0.8), (3.2, 6.0, 0.0), (3.2, -5.8, 1.4), (3.2, -6.0, 0.9), (3.2, -6.0, 0.8), (4.3, -6.0, 0.0), (4.3, 5.8, 1.4), (4.3, 6.0, 0.9), (4.3, 6.0, 0.8), (4.3, 6.0, 0.0), (4.3, -5.8, 1.4), (4.3, -6.0, 0.9), (4.3, -6.0, 0.8), (4.7, -6.0, 0.0), (4.7, 5.8, 1.4), (4.7, 6.0, 0.9), (4.7, 6.0, 0.8), (4.7, 6.0, 0.0), (4.7, -5.8, 1.4), (4.7, -6.0, 0.9), (4.7, -6.0, 0.8), (0.2, -5.9, 0.9), (-0.2, -5.9, 0.9), (0.2, -5.9, 0.8), (-0.2, -5.9, 0.8), (-1.3, -5.9, 0.9), (-1.3, -5.9, 0.8), (-1.7, -5.9, 0.9), (-1.7, -5.9, 0.8), (-2.8, -5.9, 0.9), (-2.8, -5.9, 0.8), (-3.2, -5.9, 0.9), (-3.2, -5.9, 0.8), (-4.3, -5.9, 0.9), (-4.3, -5.9, 0.8), (-4.7, -5.9, 0.9), (-4.7, -5.9, 0.8), (1.7, -5.9, 0.9), (1.3, -5.9, 0.9), (1.7, -5.9, 0.8), (1.3, -5.9, 0.8), (3.2, -5.9, 0.9), (2.8, -5.9, 0.9), (3.2, -5.9, 0.8), (2.8, -5.9, 0.8), (4.7, -5.9, 0.9), (4.3, -5.9, 0.9), (4.7, -5.9, 0.8), (4.3, -5.9, 0.8), (-0.2, 5.9, 0.9), (-0.2, 5.9, 0.8), (0.2, 5.9, 0.9), (0.2, 5.9, 0.8), (-1.7, 5.9, 0.9), (-1.3, 5.9, 0.9), (-1.7, 5.9, 0.8), (-1.3, 5.9, 0.8), (-3.2, 5.9, 0.9), (-2.8, 5.9, 0.9), (-3.2, 5.9, 0.8), (-2.8, 5.9, 0.8), (-4.7, 5.9, 0.9), (-4.3, 5.9, 0.9), (-4.7, 5.9, 0.8), (-4.3, 5.9, 0.8), (1.3, 5.9, 0.9), (1.3, 5.9, 0.8), (1.7, 5.9, 0.9), (1.7, 5.9, 0.8), (2.8, 5.9, 0.9), (2.8, 5.9, 0.8), (3.2, 5.9, 0.9), (3.2, 5.9, 0.8), (4.3, 5.9, 0.9), (4.3, 5.9, 0.8), (4.7, 5.9, 0.9), (4.7, 5.9, 0.8), (-4.7, -6.0, 1.4), (-6.0, -6.0, 1.4), (6.0, 6.0, 1.4), (6.0, -6.0, 1.4), (-6.0, 6.0, 1.4), (4.7, 6.0, 1.4), (0.2, -6.0, 1.4), (-0.2, -6.0, 1.4), (-1.3, 6.0, 1.4), (-0.2, 6.0, 1.4), (0.2, 6.0, 1.4), (1.3, -6.0, 1.4), (-1.3, -6.0, 1.4), (-1.7, 6.0, 1.4), (-1.7, -6.0, 1.4), (-2.8, 6.0, 1.4), (-2.8, -6.0, 1.4), (-3.2, 6.0, 1.4), (-3.2, -6.0, 1.4), (-4.3, 6.0, 1.4), (-4.3, -6.0, 1.4), (-4.7, 6.0, 1.4), (1.3, 6.0, 1.4), (1.7, -6.0, 1.4), (1.7, 6.0, 1.4), (2.8, -6.0, 1.4), (2.8, 6.0, 1.4), (3.2, -6.0, 1.4), (3.2, 6.0, 1.4), (4.3, -6.0, 1.4), (4.3, 6.0, 1.4), (4.7, -6.0, 1.4), (-5.9, 0.0, 1.2), (5.9, 0.0, 1.2)], [], [(0, 2, 4, 5), (5, 4, 3, 1), (80, 190, 191, 15), (15, 191, 194, 17), (14, 192, 193, 16), (128, 195, 192, 14), (129, 128, 14, 18), (18, 14, 16, 19), (21, 15, 17, 20), (81, 80, 15, 21), (82, 81, 21, 13), (13, 21, 20, 11), (7, 18, 19, 9), (130, 129, 18, 7), (38, 45, 29, 22), (30, 37, 28, 24), (93, 101, 152, 153), (45, 44, 26, 29), (44, 198, 199, 26), (36, 196, 197, 27), (92, 201, 196, 36), (93, 92, 36, 37), (86, 93, 37, 30), (22, 29, 33, 34), (97, 89, 179, 181), (26, 199, 200, 32), (52, 203, 198, 44), (45, 53, 168, 169), (46, 53, 45, 38), (24, 28, 41, 42), (28, 27, 40, 41), (27, 197, 202, 40), (54, 61, 53, 46), (61, 60, 52, 53), (60, 205, 203, 52), (42, 41, 49, 50), (100, 92, 151, 150), (40, 202, 204, 48), (68, 207, 205, 60), (76, 77, 177, 175), (62, 69, 61, 54), (50, 49, 57, 58), (49, 48, 56, 57), (48, 204, 206, 56), (70, 77, 69, 62), (77, 76, 68, 69), (76, 209, 207, 68), (58, 57, 65, 66), (124, 125, 161, 159), (56, 206, 208, 64), (84, 211, 209, 76), (105, 104, 182, 183), (78, 85, 77, 70), (66, 65, 73, 74), (65, 64, 72, 73), (64, 208, 210, 72), (11, 20, 85, 78), (20, 17, 84, 85), (17, 194, 211, 84), (74, 73, 81, 82), (37, 36, 134, 136), (72, 210, 190, 80), (94, 101, 93, 86), (64, 65, 145, 144), (100, 213, 201, 92), (34, 33, 89, 90), (33, 32, 88, 89), (32, 200, 212, 88), (108, 215, 213, 100), (109, 108, 100, 101), (102, 109, 101, 94), (90, 89, 97, 98), (88, 96, 180, 178), (88, 212, 214, 96), (110, 117, 109, 102), (117, 116, 154, 156), (116, 217, 215, 108), (98, 97, 105, 106), (97, 96, 104, 105), (96, 214, 216, 104), (124, 219, 217, 116), (125, 124, 116, 117), (118, 125, 117, 110), (106, 105, 113, 114), (52, 44, 167, 166), (104, 216, 218, 112), (126, 133, 125, 118), (125, 133, 160, 161), (132, 221, 219, 124), (114, 113, 121, 122), (113, 112, 120, 121), (112, 218, 220, 120), (16, 193, 221, 132), (19, 16, 132, 133), (9, 19, 133, 126), (122, 121, 129, 130), (29, 26, 162, 163), (120, 220, 195, 128), (136, 134, 135, 137), (139, 138, 140, 141), (143, 142, 144, 145), (147, 146, 148, 149), (152, 150, 151, 153), (156, 154, 155, 157), (160, 158, 159, 161), (56, 64, 144, 142), (73, 72, 146, 147), (65, 57, 143, 145), (92, 93, 153, 151), (133, 132, 158, 160), (80, 81, 149, 148), (41, 40, 138, 139), (36, 27, 135, 134), (116, 108, 155, 154), (28, 37, 136, 137), (109, 117, 156, 157), (101, 100, 150, 152), (72, 80, 148, 146), (48, 49, 141, 140), (81, 73, 147, 149), (108, 109, 157, 155), (40, 48, 140, 138), (57, 56, 142, 143), (27, 28, 137, 135), (132, 124, 159, 158), (49, 41, 139, 141), (163, 162, 164, 165), (168, 166, 167, 169), (172, 170, 171, 173), (176, 174, 175, 177), (179, 178, 180, 181), (183, 182, 184, 185), (187, 186, 188, 189), (85, 84, 174, 176), (112, 113, 185, 184), (44, 45, 169, 167), (32, 33, 165, 164), (68, 60, 171, 170), (53, 52, 166, 168), (104, 112, 184, 182), (121, 120, 186, 187), (61, 69, 172, 173), (26, 32, 164, 162), (113, 105, 183, 185), (33, 29, 163, 165), (128, 129, 189, 188), (89, 88, 178, 179), (60, 61, 173, 171), (84, 76, 175, 174), (69, 68, 170, 172), (120, 128, 188, 186), (77, 85, 176, 177), (96, 97, 181, 180), (129, 121, 187, 189), (79, 12, 191, 190), (6, 8, 193, 192), (12, 10, 194, 191), (127, 6, 192, 195), (35, 23, 197, 196), (43, 25, 199, 198), (25, 31, 200, 199), (91, 35, 196, 201), (23, 39, 202, 197), (51, 43, 198, 203), (39, 47, 204, 202), (59, 51, 203, 205), (47, 55, 206, 204), (67, 59, 205, 207), (55, 63, 208, 206), (75, 67, 207, 209), (63, 71, 210, 208), (83, 75, 209, 211), (71, 79, 190, 210), (10, 83, 211, 194), (31, 87, 212, 200), (99, 91, 201, 213), (87, 95, 214, 212), (107, 99, 213, 215), (95, 103, 216, 214), (115, 107, 215, 217), (103, 111, 218, 216), (123, 115, 217, 219), (111, 119, 220, 218), (131, 123, 219, 221), (119, 127, 195, 220), (8, 131, 221, 193), (8, 6, 223), (10, 12, 222)])
_uv = me_cube_005.uv_layers.new(name='UVMap')
_uv.uv.foreach_set('vector', [0.0, 0.0, 0.0, 0.0, 0.0, 0.0, 0.0, 0.0, 0.4918, 1.891e-08, 0.4918, 1.0, 4.371e-08, 1.0, 1.766e-15, 4.041e-08, 0.5, 0.9801, 0.625, 0.9801, 0.625, 1.0, 0.5, 1.0, 0.5, 0.0, 0.625, 0.0, 0.625, 0.25, 0.5, 0.25, 0.5, 0.5, 0.625, 0.5, 0.625, 0.75, 0.5, 0.75, 0.5, 0.4745, 0.625, 0.4745, 0.625, 0.5, 0.5, 0.5, 0.4375, 0.4745, 0.5, 0.4745, 0.5, 0.5, 0.4375, 0.5, 0.4375, 0.5, 0.5, 0.5, 0.5, 0.75, 0.4375, 0.75, 0.4375, 0.0, 0.5, 0.0, 0.5, 0.25, 0.4375, 0.25, 0.4375, 0.9801, 0.5, 0.9801, 0.5, 1.0, 0.4375, 1.0, 0.375, 0.9801, 0.4375, 0.9801, 0.4375, 1.0, 0.375, 1.0, 0.375, 0.0, 0.4375, 0.0, 0.4375, 0.25, 0.375, 0.25, 0.375, 0.5, 0.4375, 0.5, 0.4375, 0.75, 0.375, 0.75, 0.375, 0.4745, 0.4375, 0.4745, 0.4375, 0.5, 0.375, 0.5, 0.375, 0.3505, 0.4375, 0.3505, 0.4375, 0.371, 0.375, 0.371, 0.375, 0.8679, 0.4375, 0.8679, 0.4375, 0.879, 0.375, 0.879, 0.4375, 0.8509, 0.4375, 0.8378, 0.4375, 0.8378, 0.4375, 0.8509, 0.4375, 0.3505, 0.5, 0.3505, 0.5, 0.371, 0.4375, 0.371, 0.5, 0.3505, 0.625, 0.3505, 0.625, 0.371, 0.5, 0.371, 0.5, 0.8679, 0.625, 0.8679, 0.625, 0.879, 0.5, 0.879, 0.5, 0.8509, 0.625, 0.8509, 0.625, 0.8679, 0.5, 0.8679, 0.4375, 0.8509, 0.5, 0.8509, 0.5, 0.8679, 0.4375, 0.8679, 0.375, 0.8509, 0.4375, 0.8509, 0.4375, 0.8679, 0.375, 0.8679, 0.375, 0.371, 0.4375, 0.371, 0.4375, 0.3821, 0.375, 0.3821, 0.4375, 0.4122, 0.4375, 0.3991, 0.4375, 0.3991, 0.4375, 0.4122, 0.5, 0.371, 0.625, 0.371, 0.625, 0.3821, 0.5, 0.3821, 0.5, 0.3381, 0.625, 0.3381, 0.625, 0.3505, 0.5, 0.3505, 0.4375, 0.3505, 0.4375, 0.3381, 0.4375, 0.3381, 0.4375, 0.3505, 0.375, 0.3381, 0.4375, 0.3381, 0.4375, 0.3505, 0.375, 0.3505, 0.375, 0.879, 0.4375, 0.879, 0.4375, 0.8995, 0.375, 0.8995, 0.4375, 0.879, 0.5, 0.879, 0.5, 0.8995, 0.4375, 0.8995, 0.5, 0.879, 0.625, 0.879, 0.625, 0.8995, 0.5, 0.8995, 0.375, 0.3129, 0.4375, 0.3129, 0.4375, 0.3381, 0.375, 0.3381, 0.4375, 0.3129, 0.5, 0.3129, 0.5, 0.3381, 0.4375, 0.3381, 0.5, 0.3129, 0.625, 0.3129, 0.625, 0.3381, 0.5, 0.3381, 0.375, 0.8995, 0.4375, 0.8995, 0.4375, 0.9119, 0.375, 0.9119, 0.5, 0.8378, 0.5, 0.8509, 0.5, 0.8509, 0.5, 0.8378, 0.5, 0.8995, 0.625, 0.8995, 0.625, 0.9119, 0.5, 0.9119, 0.5, 0.3007, 0.625, 0.3007, 0.625, 0.3129, 0.5, 0.3129, 0.5, 0.281, 0.4375, 0.281, 0.4375, 0.281, 0.5, 0.281, 0.375, 0.3007, 0.4375, 0.3007, 0.4375, 0.3129, 0.375, 0.3129, 0.375, 0.9119, 0.4375, 0.9119, 0.4375, 0.9371, 0.375, 0.9371, 0.4375, 0.9119, 0.5, 0.9119, 0.5, 0.9371, 0.4375, 0.9371, 0.5, 0.9119, 0.625, 0.9119, 0.625, 0.9371, 0.5, 0.9371, 0.375, 0.281, 0.4375, 0.281, 0.4375, 0.3007, 0.375, 0.3007, 0.4375, 0.281, 0.5, 0.281, 0.5, 0.3007, 0.4375, 0.3007, 0.5, 0.281, 0.625, 0.281, 0.625, 0.3007, 0.5, 0.3007, 0.375, 0.9371, 0.4375, 0.9371, 0.4375, 0.9493, 0.375, 0.9493, 0.5, 0.7843, 0.4375, 0.7843, 0.4375, 0.7843, 0.5, 0.7843, 0.5, 0.9371, 0.625, 0.9371, 0.625, 0.9493, 0.5, 0.9493, 0.5, 0.2699, 0.625, 0.2699, 0.625, 0.281, 0.5, 0.281, 0.4375, 0.4366, 0.5, 0.4366, 0.5, 0.4366, 0.4375, 0.4366, 0.375, 0.2699, 0.4375, 0.2699, 0.4375, 0.281, 0.375, 0.281, 0.375, 0.9493, 0.4375, 0.9493, 0.4375, 0.969, 0.375, 0.969, 0.4375, 0.9493, 0.5, 0.9493, 0.5, 0.969, 0.4375, 0.969, 0.5, 0.9493, 0.625, 0.9493, 0.625, 0.969, 0.5, 0.969, 0.375, 0.25, 0.4375, 0.25, 0.4375, 0.2699, 0.375, 0.2699, 0.4375, 0.25, 0.5, 0.25, 0.5, 0.2699, 0.4375, 0.2699, 0.5, 0.25, 0.625, 0.25, 0.625, 0.2699, 0.5, 0.2699, 0.375, 0.969, 0.4375, 0.969, 0.4375, 0.9801, 0.375, 0.9801, 0.4375, 0.8679, 0.5, 0.8679, 0.5, 0.8679, 0.4375, 0.8679, 0.5, 0.969, 0.625, 0.969, 0.625, 0.9801, 0.5, 0.9801, 0.375, 0.8378, 0.4375, 0.8378, 0.4375, 0.8509, 0.375, 0.8509, 0.5, 0.9493, 0.4375, 0.9493, 0.4375, 0.9493, 0.5, 0.9493, 0.5, 0.8378, 0.625, 0.8378, 0.625, 0.8509, 0.5, 0.8509, 0.375, 0.3821, 0.4375, 0.3821, 0.4375, 0.3991, 0.375, 0.3991, 0.4375, 0.3821, 0.5, 0.3821, 0.5, 0.3991, 0.4375, 0.3991, 0.5, 0.3821, 0.625, 0.3821, 0.625, 0.3991, 0.5, 0.3991, 0.5, 0.8134, 0.625, 0.8134, 0.625, 0.8378, 0.5, 0.8378, 0.4375, 0.8134, 0.5, 0.8134, 0.5, 0.8378, 0.4375, 0.8378, 0.375, 0.8134, 0.4375, 0.8134, 0.4375, 0.8378, 0.375, 0.8378, 0.375, 0.3991, 0.4375, 0.3991, 0.4375, 0.4122, 0.375, 0.4122, 0.5, 0.3991, 0.5, 0.4122, 0.5, 0.4122, 0.5, 0.3991, 0.5, 0.3991, 0.625, 0.3991, 0.625, 0.4122, 0.5, 0.4122, 0.375, 0.7995, 0.4375, 0.7995, 0.4375, 0.8134, 0.375, 0.8134, 0.4375, 0.7995, 0.5, 0.7995, 0.5, 0.7995, 0.4375, 0.7995, 0.5, 0.7995, 0.625, 0.7995, 0.625, 0.8134, 0.5, 0.8134, 0.375, 0.4122, 0.4375, 0.4122, 0.4375, 0.4366, 0.375, 0.4366, 0.4375, 0.4122, 0.5, 0.4122, 0.5, 0.4366, 0.4375, 0.4366, 0.5, 0.4122, 0.625, 0.4122, 0.625, 0.4366, 0.5, 0.4366, 0.5, 0.7843, 0.625, 0.7843, 0.625, 0.7995, 0.5, 0.7995, 0.4375, 0.7843, 0.5, 0.7843, 0.5, 0.7995, 0.4375, 0.7995, 0.375, 0.7843, 0.4375, 0.7843, 0.4375, 0.7995, 0.375, 0.7995, 0.375, 0.4366, 0.4375, 0.4366, 0.4375, 0.4505, 0.375, 0.4505, 0.5, 0.3381, 0.5, 0.3505, 0.5, 0.3505, 0.5, 0.3381, 0.5, 0.4366, 0.625, 0.4366, 0.625, 0.4505, 0.5, 0.4505, 0.375, 0.7755, 0.4375, 0.7755, 0.4375, 0.7843, 0.375, 0.7843, 0.4375, 0.7843, 0.4375, 0.7755, 0.4375, 0.7755, 0.4375, 0.7843, 0.5, 0.7755, 0.625, 0.7755, 0.625, 0.7843, 0.5, 0.7843, 0.375, 0.4505, 0.4375, 0.4505, 0.4375, 0.4657, 0.375, 0.4657, 0.4375, 0.4505, 0.5, 0.4505, 0.5, 0.4657, 0.4375, 0.4657, 0.5, 0.4505, 0.625, 0.4505, 0.625, 0.4657, 0.5, 0.4657, 0.5, 0.75, 0.625, 0.75, 0.625, 0.7755, 0.5, 0.7755, 0.4375, 0.75, 0.5, 0.75, 0.5, 0.7755, 0.4375, 0.7755, 0.375, 0.75, 0.4375, 0.75, 0.4375, 0.7755, 0.375, 0.7755, 0.375, 0.4657, 0.4375, 0.4657, 0.4375, 0.4745, 0.375, 0.4745, 0.4375, 0.371, 0.5, 0.371, 0.5, 0.371, 0.4375, 0.371, 0.5, 0.4657, 0.625, 0.4657, 0.625, 0.4745, 0.5, 0.4745, 0.4375, 0.8679, 0.5, 0.8679, 0.5, 0.879, 0.4375, 0.879, 0.4375, 0.8995, 0.5, 0.8995, 0.5, 0.9119, 0.4375, 0.9119, 0.4375, 0.9371, 0.5, 0.9371, 0.5, 0.9493, 0.4375, 0.9493, 0.4375, 0.969, 0.5, 0.969, 0.5, 0.9801, 0.4375, 0.9801, 0.4375, 0.8378, 0.5, 0.8378, 0.5, 0.8509, 0.4375, 0.8509, 0.4375, 0.7995, 0.5, 0.7995, 0.5, 0.8134, 0.4375, 0.8134, 0.4375, 0.7755, 0.5, 0.7755, 0.5, 0.7843, 0.4375, 0.7843, 0.5, 0.9371, 0.5, 0.9493, 0.5, 0.9493, 0.5, 0.9371, 0.4375, 0.969, 0.5, 0.969, 0.5, 0.969, 0.4375, 0.969, 0.4375, 0.9493, 0.4375, 0.9371, 0.4375, 0.9371, 0.4375, 0.9493, 0.5, 0.8509, 0.4375, 0.8509, 0.4375, 0.8509, 0.5, 0.8509, 0.4375, 0.7755, 0.5, 0.7755, 0.5, 0.7755, 0.4375, 0.7755, 0.5, 0.9801, 0.4375, 0.9801, 0.4375, 0.9801, 0.5, 0.9801, 0.4375, 0.8995, 0.5, 0.8995, 0.5, 0.8995, 0.4375, 0.8995, 0.5, 0.8679, 0.5, 0.879, 0.5, 0.879, 0.5, 0.8679, 0.5, 0.7995, 0.5, 0.8134, 0.5, 0.8134, 0.5, 0.7995, 0.4375, 0.879, 0.4375, 0.8679, 0.4375, 0.8679, 0.4375, 0.879, 0.4375, 0.8134, 0.4375, 0.7995, 0.4375, 0.7995, 0.4375, 0.8134, 0.4375, 0.8378, 0.5, 0.8378, 0.5, 0.8378, 0.4375, 0.8378, 0.5, 0.969, 0.5, 0.9801, 0.5, 0.9801, 0.5, 0.969, 0.5, 0.9119, 0.4375, 0.9119, 0.4375, 0.9119, 0.5, 0.9119, 0.4375, 0.9801, 0.4375, 0.969, 0.4375, 0.969, 0.4375, 0.9801, 0.5, 0.8134, 0.4375, 0.8134, 0.4375, 0.8134, 0.5, 0.8134, 0.5, 0.8995, 0.5, 0.9119, 0.5, 0.9119, 0.5, 0.8995, 0.4375, 0.9371, 0.5, 0.9371, 0.5, 0.9371, 0.4375, 0.9371, 0.5, 0.879, 0.4375, 0.879, 0.4375, 0.879, 0.5, 0.879, 0.5, 0.7755, 0.5, 0.7843, 0.5, 0.7843, 0.5, 0.7755, 0.4375, 0.9119, 0.4375, 0.8995, 0.4375, 0.8995, 0.4375, 0.9119, 0.4375, 0.371, 0.5, 0.371, 0.5, 0.3821, 0.4375, 0.3821, 0.4375, 0.3381, 0.5, 0.3381, 0.5, 0.3505, 0.4375, 0.3505, 0.4375, 0.3007, 0.5, 0.3007, 0.5, 0.3129, 0.4375, 0.3129, 0.4375, 0.2699, 0.5, 0.2699, 0.5, 0.281, 0.4375, 0.281, 0.4375, 0.3991, 0.5, 0.3991, 0.5, 0.4122, 0.4375, 0.4122, 0.4375, 0.4366, 0.5, 0.4366, 0.5, 0.4505, 0.4375, 0.4505, 0.4375, 0.4657, 0.5, 0.4657, 0.5, 0.4745, 0.4375, 0.4745, 0.4375, 0.2699, 0.5, 0.2699, 0.5, 0.2699, 0.4375, 0.2699, 0.5, 0.4505, 0.4375, 0.4505, 0.4375, 0.4505, 0.5, 0.4505, 0.5, 0.3505, 0.4375, 0.3505, 0.4375, 0.3505, 0.5, 0.3505, 0.5, 0.3821, 0.4375, 0.3821, 0.4375, 0.3821, 0.5, 0.3821, 0.5, 0.3007, 0.5, 0.3129, 0.5, 0.3129, 0.5, 0.3007, 0.4375, 0.3381, 0.5, 0.3381, 0.5, 0.3381, 0.4375, 0.3381, 0.5, 0.4366, 0.5, 0.4505, 0.5, 0.4505, 0.5, 0.4366, 0.4375, 0.4657, 0.5, 0.4657, 0.5, 0.4657, 0.4375, 0.4657, 0.4375, 0.3129, 0.4375, 0.3007, 0.4375, 0.3007, 0.4375, 0.3129, 0.5, 0.371, 0.5, 0.3821, 0.5, 0.3821, 0.5, 0.371, 0.4375, 0.4505, 0.4375, 0.4366, 0.4375, 0.4366, 0.4375, 0.4505, 0.4375, 0.3821, 0.4375, 0.371, 0.4375, 0.371, 0.4375, 0.3821, 0.5, 0.4745, 0.4375, 0.4745, 0.4375, 0.4745, 0.5, 0.4745, 0.4375, 0.3991, 0.5, 0.3991, 0.5, 0.3991, 0.4375, 0.3991, 0.5, 0.3129, 0.4375, 0.3129, 0.4375, 0.3129, 0.5, 0.3129, 0.5, 0.2699, 0.5, 0.281, 0.5, 0.281, 0.5, 0.2699, 0.4375, 0.3007, 0.5, 0.3007, 0.5, 0.3007, 0.4375, 0.3007, 0.5, 0.4657, 0.5, 0.4745, 0.5, 0.4745, 0.5, 0.4657, 0.4375, 0.281, 0.4375, 0.2699, 0.4375, 0.2699, 0.4375, 0.281, 0.5, 0.4122, 0.4375, 0.4122, 0.4375, 0.4122, 0.5, 0.4122, 0.4375, 0.4745, 0.4375, 0.4657, 0.4375, 0.4657, 0.4375, 0.4745, 0.8551, 0.7458, 0.8728, 0.7458, 0.875, 0.75, 0.8551, 0.75, 0.6278, 0.5042, 0.6278, 0.7458, 0.625, 0.75, 0.625, 0.5, 0.8728, 0.7458, 0.8728, 0.5042, 0.875, 0.5, 0.875, 0.75, 0.6505, 0.5042, 0.6278, 0.5042, 0.625, 0.5, 0.6505, 0.5, 0.7429, 0.7458, 0.754, 0.7458, 0.754, 0.75, 0.7429, 0.75, 0.7745, 0.5042, 0.754, 0.5042, 0.754, 0.5, 0.7745, 0.5, 0.754, 0.5042, 0.7429, 0.5042, 0.7429, 0.5, 0.754, 0.5, 0.7259, 0.7458, 0.7429, 0.7458, 0.7429, 0.75, 0.7259, 0.75, 0.754, 0.7458, 0.7745, 0.7458, 0.7745, 0.75, 0.754, 0.75, 0.7869, 0.5042, 0.7745, 0.5042, 0.7745, 0.5, 0.7869, 0.5, 0.7745, 0.7458, 0.7869, 0.7458, 0.7869, 0.75, 0.7745, 0.75, 0.8121, 0.5042, 0.7869, 0.5042, 0.7869, 0.5, 0.8121, 0.5, 0.7869, 0.7458, 0.8121, 0.7458, 0.8121, 0.75, 0.7869, 0.75, 0.8243, 0.5042, 0.8121, 0.5042, 0.8121, 0.5, 0.8243, 0.5, 0.8121, 0.7458, 0.8243, 0.7458, 0.8243, 0.75, 0.8121, 0.75, 0.844, 0.5042, 0.8243, 0.5042, 0.8243, 0.5, 0.844, 0.5, 0.8243, 0.7458, 0.844, 0.7458, 0.844, 0.75, 0.8243, 0.75, 0.8551, 0.5042, 0.844, 0.5042, 0.844, 0.5, 0.8551, 0.5, 0.844, 0.7458, 0.8551, 0.7458, 0.8551, 0.75, 0.844, 0.75, 0.8728, 0.5042, 0.8551, 0.5042, 0.8551, 0.5, 0.875, 0.5, 0.7429, 0.5042, 0.7259, 0.5042, 0.7259, 0.5, 0.7429, 0.5, 0.7128, 0.7458, 0.7259, 0.7458, 0.7259, 0.75, 0.7128, 0.75, 0.7259, 0.5042, 0.7128, 0.5042, 0.7128, 0.5, 0.7259, 0.5, 0.6884, 0.7458, 0.7128, 0.7458, 0.7128, 0.75, 0.6884, 0.75, 0.7128, 0.5042, 0.6884, 0.5042, 0.6884, 0.5, 0.7128, 0.5, 0.6745, 0.7458, 0.6884, 0.7458, 0.6884, 0.75, 0.6745, 0.75, 0.6884, 0.5042, 0.6745, 0.5042, 0.6745, 0.5, 0.6884, 0.5, 0.6593, 0.7458, 0.6745, 0.7458, 0.6745, 0.75, 0.6593, 0.75, 0.6745, 0.5042, 0.6593, 0.5042, 0.6593, 0.5, 0.6745, 0.5, 0.6505, 0.7458, 0.6593, 0.7458, 0.6593, 0.75, 0.6505, 0.75, 0.6593, 0.5042, 0.6505, 0.5042, 0.6505, 0.5, 0.6593, 0.5, 0.6278, 0.7458, 0.6505, 0.7458, 0.6505, 0.75, 0.625, 0.75, 0.6278, 0.7458, 0.6278, 0.5042, 0.6278, 0.625, 0.8728, 0.5042, 0.8728, 0.7458, 0.8728, 0.625])
_uv.active_render = True
_uv = me_cube_005.uv_layers.new(name='UV-Map')
_uv.uv.foreach_set('vector', [0.0, 0.0, 0.0, 0.0, 0.0, 0.0, 0.0, 0.0, 0.0, 0.0, 0.0, 0.0, 0.0, 0.0, 0.0, 0.0, 0.0, 0.0, 0.0, 0.0, 0.0, 0.0, 0.0, 0.0, 0.0, 0.0, 0.0, 0.0, 0.0, 0.0, 0.0, 0.0, 0.0, 0.0, 0.0, 0.0, 0.0, 0.0, 0.0, 0.0, 0.0, 0.0, 0.0, 0.0, 0.0, 0.0, 0.0, 0.0, 0.0, 0.0, 0.0, 0.0, 0.0, 0.0, 0.0, 0.0, 0.0, 0.0, 0.0, 0.0, 0.0, 0.0, 0.0, 0.0, 0.0, 0.0, 0.0, 0.0, 0.0, 0.0, 0.0, 0.0, 0.0, 0.0, 0.0, 0.0, 0.0, 0.0, 0.0, 0.0, 0.0, 0.0, 0.0, 0.0, 0.0, 0.0, 0.0, 0.0, 0.0, 0.0, 0.0, 0.0, 0.0, 0.0, 0.0, 0.0, 0.0, 0.0, 0.0, 0.0, 0.0, 0.0, 0.0, 0.0, 0.0, 0.0, 0.0, 0.0, 0.0, 0.0, 0.0, 0.0, 0.0, 0.0, 0.0, 0.0, 0.0, 0.0, 0.0, 0.0, 0.0, 0.0, 0.0, 0.0, 0.0, 0.0, 0.0, 0.0, 0.0, 0.0, 0.0, 0.0, 0.0, 0.0, 0.0, 0.0, 0.0, 0.0, 0.0, 0.0, 0.0, 0.0, 0.0, 0.0, 0.0, 0.0, 0.0, 0.0, 0.0, 0.0, 0.0, 0.0, 0.0, 0.0, 0.0, 0.0, 0.0, 0.0, 0.0, 0.0, 0.0, 0.0, 0.0, 0.0, 0.0, 0.0, 0.0, 0.0, 0.0, 0.0, 0.0, 0.0, 0.0, 0.0, 0.0, 0.0, 0.0, 0.0, 0.0, 0.0, 0.0, 0.0, 0.0, 0.0, 0.0, 0.0, 0.0, 0.0, 0.0, 0.0, 0.0, 0.0, 0.0, 0.0, 0.0, 0.0, 0.0, 0.0, 0.0, 0.0, 0.0, 0.0, 0.0, 0.0, 0.0, 0.0, 0.0, 0.0, 0.0, 0.0, 0.0, 0.0, 0.0, 0.0, 0.0, 0.0, 0.0, 0.0, 0.0, 0.0, 0.0, 0.0, 0.0, 0.0, 0.0, 0.0, 0.0, 0.0, 0.0, 0.0, 0.0, 0.0, 0.0, 0.0, 0.0, 0.0, 0.0, 0.0, 0.0, 0.0, 0.0, 0.0, 0.0, 0.0, 0.0, 0.0, 0.0, 0.0, 0.0, 0.0, 0.0, 0.0, 0.0, 0.0, 0.0, 0.0, 0.0, 0.0, 0.0, 0.0, 0.0, 0.0, 0.0, 0.0, 0.0, 0.0, 0.0, 0.0, 0.0, 0.0, 0.0, 0.0, 0.0, 0.0, 0.0, 0.0, 0.0, 0.0, 0.0, 0.0, 0.0, 0.0, 0.0, 0.0, 0.0, 0.0, 0.0, 0.0, 0.0, 0.0, 0.0, 0.0, 0.0, 0.0, 0.0, 0.0, 0.0, 0.0, 0.0, 0.0, 0.0, 0.0, 0.0, 0.0, 0.0, 0.0, 0.0, 0.0, 0.0, 0.0, 0.0, 0.0, 0.0, 0.0, 0.0, 0.0, 0.0, 0.0, 0.0, 0.0, 0.0, 0.0, 0.0, 0.0, 0.0, 0.0, 0.0, 0.0, 0.0, 0.0, 0.0, 0.0, 0.0, 0.0, 0.0, 0.0, 0.0, 0.0, 0.0, 0.0, 0.0, 0.0, 0.0, 0.0, 0.0, 0.0, 0.0, 0.0, 0.0, 0.0, 0.0, 0.0, 0.0, 0.0, 0.0, 0.0, 0.0, 0.0, 0.0, 0.0, 0.0, 0.0, 0.0, 0.0, 0.0, 0.0, 0.0, 0.0, 0.0, 0.0, 0.0, 0.0, 0.0, 0.0, 0.0, 0.0, 0.0, 0.0, 0.0, 0.0, 0.0, 0.0, 0.0, 0.0, 0.0, 0.0, 0.0, 0.0, 0.0, 0.0, 0.0, 0.0, 0.0, 0.0, 0.0, 0.0, 0.0, 0.0, 0.0, 0.0, 0.0, 0.0, 0.0, 0.0, 0.0, 0.0, 0.0, 0.0, 0.0, 0.0, 0.0, 0.0, 0.0, 0.0, 0.0, 0.0, 0.0, 0.0, 0.0, 0.0, 0.0, 0.0, 0.0, 0.0, 0.0, 0.0, 0.0, 0.0, 0.0, 0.0, 0.0, 0.0, 0.0, 0.0, 0.0, 0.0, 0.0, 0.0, 0.0, 0.0, 0.0, 0.0, 0.0, 0.0, 0.0, 0.0, 0.0, 0.0, 0.0, 0.0, 0.0, 0.0, 0.0, 0.0, 0.0, 0.0, 0.0, 0.0, 0.0, 0.0, 0.0, 0.0, 0.0, 0.0, 0.0, 0.0, 0.0, 0.0, 0.0, 0.0, 0.0, 0.0, 0.0, 0.0, 0.0, 0.0, 0.0, 0.0, 0.0, 0.0, 0.0, 0.0, 0.0, 0.0, 0.0, 0.0, 0.0, 0.0, 0.0, 0.0, 0.0, 0.0, 0.0, 0.0, 0.0, 0.0, 0.0, 0.0, 0.0, 0.0, 0.0, 0.0, 0.0, 0.0, 0.0, 0.0, 0.0, 0.0, 0.0, 0.0, 0.0, 0.0, 0.0, 0.0, 0.0, 0.0, 0.0, 0.0, 0.0, 0.0, 0.0, 0.0, 0.0, 0.0, 0.0, 0.0, 0.0, 0.0, 0.0, 0.0, 0.0, 0.0, 0.0, 0.0, 0.0, 0.0, 0.0, 0.0, 0.0, 0.0, 0.0, 0.0, 0.0, 0.0, 0.0, 0.0, 0.0, 0.0, 0.0, 0.0, 0.0, 0.0, 0.0, 0.0, 0.0, 0.0, 0.0, 0.0, 0.0, 0.0, 0.0, 0.0, 0.0, 0.0, 0.0, 0.0, 0.0, 0.0, 0.0, 0.0, 0.0, 0.0, 0.0, 0.0, 0.0, 0.0, 0.0, 0.0, 0.0, 0.0, 0.0, 0.0, 0.0, 0.0, 0.0, 0.0, 0.0, 0.0, 0.0, 0.0, 0.0, 0.0, 0.0, 0.0, 0.0, 0.0, 0.0, 0.0, 0.0, 0.0, 0.0, 0.0, 0.0, 0.0, 0.0, 0.0, 0.0, 0.0, 0.0, 0.0, 0.0, 0.0, 0.0, 0.0, 0.0, 0.0, 0.0, 0.0, 0.0, 0.0, 0.0, 0.0, 0.0, 0.0, 0.0, 0.0, 0.0, 0.0, 0.0, 0.0, 0.0, 0.0, 0.0, 0.0, 0.0, 0.0, 0.0, 0.0, 0.0, 0.0, 0.0, 0.0, 0.0, 0.0, 0.0, 0.0, 0.0, 0.0, 0.0, 0.0, 0.0, 0.0, 0.0, 0.0, 0.0, 0.0, 0.0, 0.0, 0.0, 0.0, 0.0, 0.0, 0.0, 0.0, 0.0, 0.0, 0.0, 0.0, 0.0, 0.0, 0.0, 0.0, 0.0, 0.0, 0.0, 0.0, 0.0, 0.0, 0.0, 0.0, 0.0, 0.0, 0.0, 0.0, 0.0, 0.0, 0.0, 0.0, 0.0, 0.0, 0.0, 0.0, 0.0, 0.0, 0.0, 0.0, 0.0, 0.0, 0.0, 0.0, 0.0, 0.0, 0.0, 0.0, 0.0, 0.0, 0.0, 0.0, 0.0, 0.0, 0.0, 0.0, 0.0, 0.0, 0.0, 0.0, 0.0, 0.0, 0.0, 0.0, 0.0, 0.0, 0.0, 0.0, 0.0, 0.0, 0.0, 0.0, 0.0, 0.0, 0.0, 0.0, 0.0, 0.0, 0.0, 0.0, 0.0, 0.0, 0.0, 0.0, 0.0, 0.0, 0.0, 0.0, 0.0, 0.0, 0.0, 0.0, 0.0, 0.0, 0.0, 0.0, 0.0, 0.0, 0.0, 0.0, 0.0, 0.0, 0.0, 0.0, 0.0, 0.0, 0.0, 0.0, 0.0, 0.0, 0.0, 0.0, 0.0, 0.0, 0.0, 0.0, 0.0, 0.0, 0.0, 0.0, 0.0, 0.0, 0.0, 0.0, 0.0, 0.0, 0.0, 0.0, 0.0, 0.0, 0.0, 0.0, 0.0, 0.0, 0.0, 0.0, 0.0, 0.0, 0.0, 0.0, 0.0, 0.0, 0.0, 0.0, 0.0, 0.0, 0.0, 0.0, 0.0, 0.0, 0.0, 0.0, 0.0, 0.0, 0.0, 0.0, 0.0, 0.0, 0.0, 0.0, 0.0, 0.0, 0.0, 0.0, 0.0, 0.0, 0.0, 0.0, 0.0, 0.0, 0.0, 0.0, 0.0, 0.0, 0.0, 0.0, 0.0, 0.0, 0.0, 0.0, 0.0, 0.0, 0.0, 0.0, 0.0, 0.0, 0.0, 0.0, 0.0, 0.0, 0.0, 0.0, 0.0, 0.0, 0.0, 0.0, 0.0, 0.0, 0.0, 0.0, 0.0, 0.0, 0.0, 0.0, 0.0, 0.0, 0.0, 0.0, 0.0, 0.0, 0.0, 0.0, 0.0, 0.0, 0.0, 0.0, 0.0, 0.0, 0.0, 0.0, 0.0, 0.0, 0.0, 0.0, 0.0, 0.0, 0.0, 0.0, 0.0, 0.0, 0.0, 0.0, 0.0, 0.0, 0.0, 0.0, 0.0, 0.0, 0.0, 0.0, 0.0, 0.0, 0.0, 0.0, 0.0, 0.0, 0.0, 0.0, 0.0, 0.0, 0.0, 0.0, 0.0, 0.0, 0.0, 0.0, 0.0, 0.0, 0.0, 0.0, 0.0, 0.0, 0.0, 0.0, 0.0, 0.0, 0.0, 0.0, 0.0, 0.0, 0.0, 0.0, 0.0, 0.0, 0.0, 0.0, 0.0, 0.0, 0.0, 0.0, 0.0, 0.0, 0.0, 0.0, 0.0, 0.0, 0.0, 0.0, 0.0, 0.0, 0.0, 0.0, 0.0, 0.0, 0.0, 0.0, 0.0, 0.0, 0.0, 0.0, 0.0, 0.0, 0.0, 0.0, 0.0, 0.0, 0.0, 0.0, 0.0, 0.0, 0.0, 0.0, 0.0, 0.0, 0.0, 0.0, 0.0, 0.0, 0.0, 0.0, 0.0, 0.0, 0.0, 0.0, 0.0, 0.0, 0.0, 0.0, 0.0, 0.0, 0.0, 0.0, 0.0, 0.0, 0.0, 0.0, 0.0, 0.0, 0.0, 0.0, 0.0, 0.0, 0.0, 0.0, 0.0, 0.0, 0.0, 0.0, 0.0, 0.0, 0.0, 0.0, 0.0, 0.0, 0.0, 0.0, 0.0, 0.0, 0.0, 0.0, 0.0, 0.0, 0.0, 0.0, 0.0, 0.0, 0.0, 0.0, 0.0, 0.0, 0.0, 0.0, 0.0, 0.0, 0.0, 0.0, 0.0, 0.0, 0.0, 0.0, 0.0, 0.0, 0.0, 0.0, 0.0, 0.0, 0.0, 0.0, 0.0, 0.0, 0.0, 0.0, 0.0, 0.0, 0.0, 0.0, 0.0, 0.0, 0.0, 0.0, 0.0, 0.0, 0.0, 0.0, 0.0, 0.0, 0.0, 0.0, 0.0, 0.0, 0.0, 0.0, 0.0, 0.0, 0.0, 0.0, 0.0, 0.0, 0.0, 0.0, 0.0, 0.0, 0.0, 0.0, 0.0, 0.0, 0.0, 0.0, 0.0, 0.0, 0.0, 0.0, 0.0, 0.0, 0.0, 0.0, 0.0, 0.0, 0.0, 0.0, 0.0, 0.0, 0.0, 0.0, 0.0, 0.0, 0.0, 0.0, 0.0, 0.0, 0.0, 0.0, 0.0, 0.0, 0.0, 0.0, 0.0, 0.0, 0.0, 0.0, 0.0, 0.0, 0.0, 0.0, 0.0, 0.0, 0.0, 0.0, 0.0, 0.0, 0.0, 0.0, 0.0, 0.0, 0.0, 0.0, 0.0, 0.0, 0.0, 0.0, 0.0, 0.0, 0.0, 0.0, 0.0, 0.0, 0.0, 0.0, 0.0, 0.0, 0.0, 0.0, 0.0, 0.0, 0.0, 0.0, 0.0, 0.0, 0.0, 0.0, 0.0, 0.0, 0.0, 0.0, 0.0, 0.0, 0.0, 0.0, 0.0, 0.0, 0.0, 0.0, 0.0, 0.0, 0.0, 0.0, 0.0, 0.0, 0.0, 0.0, 0.0, 0.0, 0.0, 0.0, 0.0, 0.0, 0.0, 0.0, 0.0, 0.0, 0.0, 0.0, 0.0, 0.0, 0.0, 0.0, 0.0, 0.0, 0.0, 0.0, 0.0, 0.0, 0.0, 0.0, 0.0, 0.0, 0.0, 0.0, 0.0, 0.0, 0.0, 0.0, 0.0, 0.0, 0.0, 0.0, 0.0, 0.0, 0.0, 0.0, 0.0, 0.0, 0.0, 0.0, 0.0, 0.0, 0.0, 0.0, 0.0, 0.0, 0.0, 0.0, 0.0, 0.0, 0.0, 0.0, 0.0, 0.0, 0.0, 0.0, 0.0, 0.0, 0.0, 0.0, 0.0, 0.0, 0.0, 0.0, 0.0, 0.0, 0.0, 0.0, 0.0, 0.0, 0.0, 0.0, 0.0, 0.0, 0.0, 0.0, 0.0, 0.0, 0.0, 0.0, 0.0, 0.0, 0.0, 0.0, 0.0, 0.0, 0.0, 0.0, 0.0, 0.0, 0.0, 0.0, 0.0, 0.0, 0.0, 0.0, 0.0, 0.0, 0.0, 0.0, 0.0, 0.0, 0.0, 0.0, 0.0, 0.0, 0.0, 0.0, 0.0, 0.0, 0.0, 0.0, 0.0, 0.0, 0.0, 0.0, 0.0, 0.0, 0.0, 0.0, 0.0, 0.0, 0.0, 0.0, 0.0, 0.0, 0.0, 0.0, 0.0, 0.0, 0.0, 0.0, 0.0, 0.0, 0.0, 0.0, 0.0, 0.0, 0.0, 0.0, 0.0, 0.0, 0.0, 0.0, 0.0, 0.0, 0.0, 0.0, 0.0, 0.0, 0.0, 0.0, 0.0, 0.0, 0.0, 0.0, 0.0, 0.0, 0.0, 0.0, 0.0, 0.0, 0.0, 0.0, 0.0, 0.0, 0.0, 0.0, 0.0, 0.0, 0.0, 0.0, 0.0, 0.0, 0.0, 0.0, 0.0, 0.0, 0.0, 0.0, 0.0, 0.0, 0.0, 0.0, 0.0, 0.0, 0.0, 0.0, 0.0, 0.0, 0.0, 0.0, 0.0, 0.0, 0.0, 0.0, 0.0, 0.0, 0.0, 0.0, 0.0, 0.0, 0.0, 0.0, 0.0, 0.0, 0.0, 0.0, 0.0, 0.0, 0.0, 0.0, 0.0, 0.0, 0.0, 0.0, 0.0, 0.0, 0.0, 0.0, 0.0, 0.0, 0.0, 0.0, 0.0, 0.0, 0.0, 0.0, 0.0, 0.0, 0.0, 0.0, 0.0, 0.0, 0.0, 0.0, 0.0, 0.0, 0.0, 0.0, 0.0, 0.0, 0.0, 0.0, 0.0, 0.0, 0.0, 0.0, 0.0, 0.0, 0.0, 0.0, 0.0, 0.0, 0.0, 0.0, 0.0, 0.0, 0.0, 0.0, 0.0, 0.0, 0.0, 0.0, 0.0, 0.0, 0.0, 0.0, 0.0, 0.0, 0.0, 0.0, 0.0, 0.0, 0.0, 0.0, 0.0, 0.0, 0.0, 0.0, 0.0, 0.0, 0.0, 0.0, 0.0, 0.0, 0.0, 0.0, 0.0, 0.0, 0.0, 0.0, 0.0, 0.0, 0.0, 0.0, 0.0, 0.0, 0.0, 0.0, 0.0, 0.0, 0.0, 0.0, 0.0, 0.0, 0.0, 0.0, 0.0, 0.0, 0.0, 0.0, 0.0, 0.0, 0.0, 0.0, 0.0, 0.0, 0.0, 0.0])
me_cube_005.materials.append(mat_material_001)
me_cube_005.use_mirror_vertex_groups = False
me_cube_005.update()
me_fl_che_008 = bpy.data.meshes.new('Fläche.008')
me_fl_che_008.from_pydata([(6.0, 6.0, 0.0), (-6.0, 6.0, 0.0), (6.0, 6.0, 2.8), (-6.0, 6.0, 2.8), (6.0, 6.0, 0.95), (-6.0, 6.0, 0.95), (-6.0, 6.0, 2.3), (6.0, 6.0, 2.3), (-5.15, 6.0, 0.0), (-5.15, 6.0, 2.8), (-5.15, 6.0, 0.95), (-5.15, 6.0, 2.3), (-3.05, 6.0, 2.8), (-3.05, 6.0, 0.95), (-3.05, 6.0, 2.3), (-3.05, 6.0, 0.0), (-1.95, 6.0, 2.8), (-1.95, 6.0, 0.95), (-1.95, 6.0, 2.3), (-1.95, 6.0, 0.0), (-0.85, 6.0, 2.8), (-0.85, 6.0, 0.95), (-0.85, 6.0, 2.3), (-0.85, 6.0, 0.0), (0.85, 6.0, 2.8), (0.85, 6.0, 0.95), (0.85, 6.0, 2.3), (0.85, 6.0, 0.0), (1.95, 6.0, 2.8), (1.95, 6.0, 0.95), (1.95, 6.0, 2.3), (1.95, 6.0, 0.0), (3.05, 6.0, 2.8), (3.05, 6.0, 0.95), (3.05, 6.0, 2.3), (3.05, 6.0, 0.0), (5.15, 6.0, 2.8), (5.15, 6.0, 0.95), (5.15, 6.0, 2.3), (5.15, 6.0, 0.0), (-5.15, 5.9, 0.95), (-5.15, 5.9, 2.3), (-3.05, 5.9, 0.95), (-3.05, 5.9, 2.3), (0.85, 5.9, 0.95), (0.85, 5.9, 2.3), (1.95, 5.9, 0.95), (1.95, 5.9, 2.3), (3.05, 5.9, 0.95), (3.05, 5.9, 2.3), (5.15, 5.9, 0.95), (5.15, 5.9, 2.3), (-0.85, 5.9, 0.0), (-1.95, 5.9, 0.0), (6.0, 6.0, 0.7), (-6.0, 6.0, 0.7), (-5.15, 6.0, 0.7), (-3.05, 6.0, 0.7), (-1.95, 6.0, 0.7), (-0.85, 6.0, 0.7), (0.85, 6.0, 0.7), (1.95, 6.0, 0.7), (3.05, 6.0, 0.7), (5.15, 6.0, 0.7), (-1.95, 5.9, 0.7), (-0.85, 5.9, 0.7), (-6.0, -6.0, 0.0), (6.0, -6.0, 0.0), (-6.0, -6.0, 2.8), (6.0, -6.0, 2.8), (-6.0, -6.0, 0.2), (6.0, -6.0, 0.2), (6.0, -6.0, 0.95), (-6.0, -6.0, 0.95), (6.0, -6.0, 2.3), (-6.0, -6.0, 2.3), (-5.15, -6.0, 0.0), (-5.15, -6.0, 2.8), (-5.15, -6.0, 0.2), (-5.15, -6.0, 0.95), (-5.15, -6.0, 2.3), (-4.05, -6.0, 0.0), (-4.05, -6.0, 2.8), (-4.05, -6.0, 0.2), (-4.05, -6.0, 0.95), (-4.05, -6.0, 2.3), (-2.05, -6.0, 0.0), (-2.05, -6.0, 2.8), (-2.05, -6.0, 0.2), (-2.05, -6.0, 0.95), (-2.05, -6.0, 2.3), (-0.95, -6.0, 0.0), (-0.95, -6.0, 2.8), (-0.95, -6.0, 0.2), (-0.95, -6.0, 0.95), (-0.95, -6.0, 2.3), (0.85, -6.0, 0.0), (0.85, -6.0, 2.8), (0.85, -6.0, 0.2), (0.85, -6.0, 0.95), (0.85, -6.0, 2.3), (1.95, -6.0, 0.0), (1.95, -6.0, 2.8), (1.95, -6.0, 0.2), (1.95, -6.0, 0.95), (1.95, -6.0, 2.3), (3.05, -6.0, 0.0), (3.05, -6.0, 2.8), (3.05, -6.0, 0.2), (3.05, -6.0, 0.95), (3.05, -6.0, 2.3), (4.05, -6.0, 0.0), (4.05, -6.0, 2.8), (4.05, -6.0, 0.2), (4.05, -6.0, 0.95), (4.05, -6.0, 2.3), (5.15, -6.0, 0.0), (5.15, -6.0, 2.8), (5.15, -6.0, 0.2), (5.15, -6.0, 0.95), (5.15, -6.0, 2.3), (-4.05, -5.9, 0.95), (-5.15, -5.9, 0.95), (-4.05, -5.9, 2.3), (-5.15, -5.9, 2.3), (-0.95, -5.9, 0.95), (-2.05, -5.9, 0.95), (-0.95, -5.9, 2.3), (-2.05, -5.9, 2.3), (1.95, -5.9, 0.95), (0.85, -5.9, 0.95), (1.95, -5.9, 2.3), (0.85, -5.9, 2.3), (4.05, -5.9, 0.2), (3.05, -5.9, 0.2), (4.05, -5.9, 0.95), (3.05, -5.9, 0.95), (4.05, -5.9, 2.3), (3.05, -5.9, 2.3), (5.15, -5.9, 0.95), (5.15, -5.9, 2.3), (-0.95, -5.9, 0.2), (-2.05, -5.9, 0.2), (-2.05, -5.9, 0.0), (-0.95, -5.9, 0.0), (-6.0, -6.0, 0.0), (-6.0, -6.0, 2.8), (-6.0, 6.0, 0.0), (-6.0, 6.0, 2.8), (-6.0, 0.0, 0.0), (-6.0, 0.0, 2.8), (-6.0, 3.0, 2.8), (-6.0, 3.0, 0.0), (-6.0, -3.0, 0.0), (-6.0, -3.0, 2.8), (6.0, -6.0, 2.8), (6.0, -6.0, 0.0), (6.0, 6.0, 2.8), (6.0, 6.0, 0.0), (6.0, 0.0, 2.8), (6.0, 0.0, 0.0), (6.0, 3.0, 0.0), (6.0, 3.0, 2.8), (6.0, -3.0, 2.8), (6.0, -3.0, 0.0)], [], [(11, 6, 3, 9), (56, 55, 5, 10), (57, 56, 10, 13), (14, 11, 9, 12), (18, 14, 12, 16), (58, 57, 13, 17), (14, 13, 42, 43), (25, 21, 22, 26), (22, 18, 16, 20), (26, 22, 20, 24), (60, 59, 21, 25), (26, 45, 44, 25), (61, 60, 25, 29), (30, 26, 24, 28), (34, 30, 28, 32), (62, 61, 29, 33), (10, 5, 6, 11), (34, 38, 51, 49), (63, 62, 33, 37), (38, 34, 32, 36), (7, 38, 36, 2), (54, 63, 37, 4), (21, 17, 18, 22), (17, 13, 14, 18), (30, 29, 46, 47), (34, 49, 48, 33), (4, 37, 38, 7), (51, 38, 37, 50), (29, 25, 44, 46), (13, 10, 40, 42), (26, 30, 47, 45), (11, 14, 43, 41), (37, 33, 48, 50), (41, 40, 10, 11), (33, 29, 30, 34), (59, 65, 64, 58), (59, 23, 52, 65), (17, 21, 59, 58), (19, 58, 64, 53), (0, 39, 63, 54), (39, 35, 62, 63), (35, 31, 61, 62), (31, 27, 60, 61), (27, 23, 59, 60), (19, 15, 57, 58), (15, 8, 56, 57), (8, 1, 55, 56), (120, 74, 69, 117), (116, 67, 71, 118), (118, 71, 72, 119), (119, 72, 74, 120), (73, 79, 80, 75), (70, 78, 79, 73), (66, 76, 78, 70), (75, 80, 77, 68), (100, 99, 130, 132), (78, 83, 84, 79), (76, 81, 83, 78), (80, 85, 82, 77), (84, 89, 90, 85), (83, 88, 89, 84), (81, 86, 88, 83), (85, 90, 87, 82), (80, 79, 122, 124), (90, 95, 92, 87), (105, 100, 132, 131), (98, 93, 91, 96), (99, 100, 95, 94), (98, 99, 94, 93), (92, 95, 100, 97), (119, 120, 140, 139), (98, 103, 104, 99), (96, 101, 103, 98), (100, 105, 102, 97), (104, 109, 110, 105), (103, 108, 109, 104), (101, 106, 108, 103), (105, 110, 107, 102), (85, 80, 124, 123), (106, 111, 113, 108), (110, 115, 112, 107), (113, 114, 135, 133), (113, 118, 119, 114), (111, 116, 118, 113), (115, 120, 117, 112), (108, 113, 133, 134), (84, 85, 123, 121), (104, 105, 131, 129), (95, 90, 128, 127), (115, 110, 138, 137), (90, 89, 126, 128), (114, 119, 139, 135), (110, 109, 136, 138), (95, 127, 125, 94), (120, 115, 137, 140), (109, 108, 134, 136), (79, 84, 121, 122), (99, 104, 129, 130), (86, 91, 144, 143), (88, 142, 126, 89), (88, 86, 143, 142), (93, 141, 144, 91), (94, 125, 141, 93), (152, 151, 148, 147), (153, 154, 150, 149), (149, 150, 151, 152), (145, 146, 154, 153), (162, 161, 158, 157), (163, 164, 160, 159), (159, 160, 161, 162), (155, 156, 164, 163)])
me_fl_che_008.update()
me_fl_che_018 = bpy.data.meshes.new('Fläche.018')
me_fl_che_018.from_pydata([(6.0, 6.0, 0.0), (-6.0, 6.0, 0.0), (6.0, 6.0, 2.8), (-6.0, 6.0, 2.8), (6.0, 6.0, 0.95), (-6.0, 6.0, 0.95), (-6.0, 6.0, 2.3), (6.0, 6.0, 2.3), (-5.15, 6.0, 0.0), (-5.15, 6.0, 2.8), (-5.15, 6.0, 0.95), (-5.15, 6.0, 2.3), (-3.05, 6.0, 2.8), (-3.05, 6.0, 0.95), (-3.05, 6.0, 2.3), (-3.05, 6.0, 0.0), (-1.95, 6.0, 2.8), (-1.95, 6.0, 0.95), (-1.95, 6.0, 2.3), (-1.95, 6.0, 0.0), (-0.85, 6.0, 2.8), (-0.85, 6.0, 0.95), (-0.85, 6.0, 2.3), (-0.85, 6.0, 0.0), (0.85, 6.0, 2.8), (0.85, 6.0, 0.95), (0.85, 6.0, 2.3), (0.85, 6.0, 0.0), (1.95, 6.0, 2.8), (1.95, 6.0, 0.95), (1.95, 6.0, 2.3), (1.95, 6.0, 0.0), (3.05, 6.0, 2.8), (3.05, 6.0, 0.95), (3.05, 6.0, 2.3), (3.05, 6.0, 0.0), (5.15, 6.0, 2.8), (5.15, 6.0, 0.95), (5.15, 6.0, 2.3), (5.15, 6.0, 0.0), (-5.15, 5.9, 0.95), (-3.05, 5.9, 0.95), (-5.15, 5.9, 2.3), (-3.05, 5.9, 2.3), (0.85, 5.9, 0.95), (1.95, 5.9, 0.95), (0.85, 5.9, 2.3), (1.95, 5.9, 2.3), (3.05, 5.9, 0.95), (3.05, 5.9, 2.3), (5.15, 5.9, 0.95), (5.15, 5.9, 2.3), (6.0, 6.0, 0.8), (-6.0, 6.0, 0.8), (-5.15, 6.0, 0.8), (-3.05, 6.0, 0.8), (-1.95, 6.0, 0.8), (-0.85, 6.0, 0.8), (0.85, 6.0, 0.8), (1.95, 6.0, 0.8), (3.05, 6.0, 0.8), (5.15, 6.0, 0.8), (6.0, 6.0, 0.3), (-6.0, 6.0, 0.3), (-5.15, 6.0, 0.3), (-3.05, 6.0, 0.3), (-1.95, 6.0, 0.3), (-0.85, 6.0, 0.3), (0.85, 6.0, 0.3), (1.95, 6.0, 0.3), (3.05, 6.0, 0.3), (5.15, 6.0, 0.3), (-1.95, 5.9, 0.3), (-1.95, 5.9, 0.8), (-0.85, 5.9, 0.3), (-0.85, 5.9, 0.8), (-6.0, -6.0, 0.0), (-6.0, -6.0, 2.8), (-6.0, 6.0, 0.0), (-6.0, 6.0, 2.8), (-6.0, 0.0, 0.0), (-6.0, 0.0, 2.8), (-6.0, 3.0, 2.8), (-6.0, 3.0, 0.0), (-6.0, -3.0, 0.0), (-6.0, -3.0, 2.8), (6.0, -6.0, 2.8), (6.0, -6.0, 0.0), (6.0, 6.0, 2.8), (6.0, 6.0, 0.0), (6.0, 0.0, 2.8), (6.0, 0.0, 0.0), (6.0, 3.0, 0.0), (6.0, 3.0, 2.8), (6.0, -3.0, 2.8), (6.0, -3.0, 0.0), (-6.0, -6.0, 0.0), (6.0, -6.0, 0.0), (-6.0, -6.0, 2.8), (6.0, -6.0, 2.8), (-6.0, -6.0, 0.2), (6.0, -6.0, 0.2), (6.0, -6.0, 0.95), (-6.0, -6.0, 0.95), (6.0, -6.0, 2.3), (-6.0, -6.0, 2.3), (-5.15, -6.0, 0.0), (-5.15, -6.0, 2.8), (-5.15, -6.0, 0.2), (-5.15, -6.0, 0.95), (-5.15, -6.0, 2.3), (-4.05, -6.0, 0.0), (-4.05, -6.0, 2.8), (-4.05, -6.0, 0.2), (-4.05, -6.0, 0.95), (-4.05, -6.0, 2.3), (-2.95, -6.0, 0.0), (-2.95, -6.0, 2.8), (-2.95, -6.0, 0.2), (-2.95, -6.0, 0.95), (-2.95, -6.0, 2.3), (-1.95, -6.0, 0.0), (-1.95, -6.0, 2.8), (-1.95, -6.0, 0.2), (-1.95, -6.0, 0.95), (-1.95, -6.0, 2.3), (-0.85, -6.0, 0.0), (-0.85, -6.0, 2.8), (-0.85, -6.0, 0.2), (-0.85, -6.0, 0.95), (-0.85, -6.0, 2.3), (0.85, -6.0, 0.0), (0.85, -6.0, 2.8), (0.85, -6.0, 0.2), (0.85, -6.0, 0.95), (0.85, -6.0, 2.3), (1.95, -6.0, 0.0), (1.95, -6.0, 2.8), (1.95, -6.0, 0.2), (1.95, -6.0, 0.95), (1.95, -6.0, 2.3), (3.05, -6.0, 0.0), (3.05, -6.0, 2.8), (3.05, -6.0, 0.2), (3.05, -6.0, 0.95), (3.05, -6.0, 2.3), (4.05, -6.0, 0.0), (4.05, -6.0, 2.8), (4.05, -6.0, 0.2), (4.05, -6.0, 0.95), (4.05, -6.0, 2.3), (5.15, -6.0, 0.0), (5.15, -6.0, 2.8), (5.15, -6.0, 0.2), (5.15, -6.0, 0.95), (5.15, -6.0, 2.3), (-4.05, -5.9, 0.95), (-5.15, -5.9, 0.95), (-4.05, -5.9, 2.3), (-5.15, -5.9, 2.3), (-1.95, -5.9, 0.2), (-2.95, -5.9, 0.2), (-1.95, -5.9, 0.95), (-2.95, -5.9, 0.95), (-1.95, -5.9, 2.3), (-2.95, -5.9, 2.3), (-0.85, -5.9, 0.95), (-0.85, -5.9, 2.3), (1.95, -5.9, 0.95), (0.85, -5.9, 0.95), (1.95, -5.9, 2.3), (0.85, -5.9, 2.3), (4.05, -5.9, 0.2), (3.05, -5.9, 0.2), (4.05, -5.9, 0.95), (3.05, -5.9, 0.95), (4.05, -5.9, 2.3), (3.05, -5.9, 2.3), (5.15, -5.9, 0.95), (5.15, -5.9, 2.3)], [], [(11, 6, 3, 9), (54, 53, 5, 10), (10, 5, 6, 11), (37, 33, 48, 50), (17, 13, 14, 18), (26, 30, 47, 46), (55, 54, 10, 13), (14, 11, 9, 12), (18, 14, 12, 16), (56, 55, 13, 17), (25, 21, 22, 26), (29, 25, 44, 45), (33, 29, 30, 34), (21, 17, 18, 22), (57, 56, 17, 21), (22, 18, 16, 20), (26, 22, 20, 24), (58, 57, 21, 25), (4, 37, 38, 7), (59, 58, 25, 29), (30, 26, 24, 28), (34, 30, 28, 32), (60, 59, 29, 33), (61, 60, 33, 37), (38, 34, 32, 36), (7, 38, 36, 2), (52, 61, 37, 4), (13, 10, 40, 41), (34, 38, 51, 49), (14, 13, 41, 43), (11, 14, 43, 42), (30, 29, 45, 47), (33, 34, 49, 48), (10, 11, 42, 40), (25, 26, 46, 44), (38, 37, 50, 51), (62, 71, 61, 52), (71, 70, 60, 61), (70, 69, 59, 60), (69, 68, 58, 59), (68, 67, 57, 58), (57, 67, 74, 75), (66, 65, 55, 56), (65, 64, 54, 55), (64, 63, 53, 54), (8, 1, 63, 64), (15, 8, 64, 65), (19, 15, 65, 66), (23, 19, 66, 67), (27, 23, 67, 68), (31, 27, 68, 69), (35, 31, 69, 70), (39, 35, 70, 71), (0, 39, 71, 62), (67, 66, 72, 74), (66, 56, 73, 72), (56, 57, 75, 73), (83, 82, 79, 78), (84, 85, 81, 80), (80, 81, 82, 83), (76, 77, 85, 84), (93, 92, 89, 88), (94, 95, 91, 90), (90, 91, 92, 93), (86, 87, 95, 94), (155, 104, 99, 152), (151, 97, 101, 153), (153, 101, 102, 154), (154, 102, 104, 155), (103, 109, 110, 105), (100, 108, 109, 103), (96, 106, 108, 100), (105, 110, 107, 98), (135, 134, 169, 171), (108, 113, 114, 109), (106, 111, 113, 108), (110, 115, 112, 107), (114, 119, 120, 115), (113, 118, 119, 114), (111, 116, 118, 113), (115, 120, 117, 112), (118, 123, 160, 161), (110, 109, 157, 159), (116, 121, 123, 118), (120, 125, 122, 117), (140, 135, 171, 170), (123, 128, 129, 124), (121, 126, 128, 123), (125, 130, 127, 122), (129, 134, 135, 130), (128, 133, 134, 129), (126, 131, 133, 128), (130, 135, 132, 127), (154, 155, 179, 178), (133, 138, 139, 134), (131, 136, 138, 133), (135, 140, 137, 132), (139, 144, 145, 140), (138, 143, 144, 139), (136, 141, 143, 138), (140, 145, 142, 137), (129, 130, 167, 166), (115, 110, 159, 158), (141, 146, 148, 143), (145, 150, 147, 142), (148, 149, 174, 172), (148, 153, 154, 149), (146, 151, 153, 148), (150, 155, 152, 147), (143, 148, 172, 173), (114, 115, 158, 156), (139, 140, 170, 168), (125, 120, 165, 164), (150, 145, 177, 176), (124, 129, 166, 162), (120, 119, 163, 165), (149, 154, 178, 174), (145, 144, 175, 177), (130, 125, 164, 167), (119, 118, 161, 163), (155, 150, 176, 179), (144, 143, 173, 175), (109, 114, 156, 157), (123, 124, 162, 160), (134, 139, 168, 169)])
me_fl_che_018.update()
me_w_rfel = bpy.data.meshes.new('Würfel')
me_w_rfel.from_pydata([(-6.0, -6.0, -1.4), (-6.0, -6.0, 1.4), (-6.0, 6.0, -1.4), (-6.0, 6.0, 1.4), (6.0, -6.0, -1.4), (6.0, -6.0, 1.4), (6.0, 6.0, -1.4), (6.0, 6.0, 1.4), (-6.0, -6.0, 0.6), (-6.0, 6.0, 0.6), (6.0, 6.0, 0.6), (6.0, -6.0, 0.6), (-6.0, -6.0, 1.0), (-6.0, 6.0, 1.0), (6.0, 6.0, 1.0), (6.0, -6.0, 1.0), (-4.8, 6.0, -1.4), (-4.8, 6.0, 1.4), (-4.8, -6.0, -1.4), (-4.8, -6.0, 1.4), (-4.8, -6.0, 0.6), (-4.8, 6.0, 0.6), (-4.8, -6.0, 1.0), (-4.8, 6.0, 1.0), (-4.2, 6.0, 1.4), (-4.2, -6.0, -1.4), (-4.2, 6.0, 0.6), (-4.2, 6.0, 1.0), (-4.2, 6.0, -1.4), (-4.2, -6.0, 1.4), (-4.2, -6.0, 0.6), (-4.2, -6.0, 1.0), (-1.95, 6.0, 1.4), (-1.8, -6.0, -1.4), (-1.95, 6.0, -0.5), (-1.95, 6.0, 0.0), (-1.95, 6.0, -1.4), (-1.8, -6.0, 1.4), (-1.8, -6.0, 0.6), (-1.8, -6.0, 1.0), (-0.85, 6.0, 1.4), (-1.2, -6.0, -1.4), (-0.85, 6.0, -0.5), (-0.85, 6.0, 0.0), (-0.85, 6.0, -1.4), (-1.2, -6.0, 1.4), (-1.2, -6.0, 0.6), (-1.2, -6.0, 1.0), (4.8, 6.0, 1.4), (4.8, -6.0, -1.4), (4.8, 6.0, 0.6), (4.8, 6.0, 1.0), (4.8, 6.0, -1.4), (4.8, -6.0, 1.4), (4.8, -6.0, 0.6), (4.8, -6.0, 1.0), (4.2, 6.0, -1.4), (4.2, -6.0, 1.4), (4.2, -6.0, 0.6), (4.2, -6.0, 1.0), (4.2, 6.0, 1.4), (4.2, -6.0, -1.4), (4.2, 6.0, 0.6), (4.2, 6.0, 1.0), (1.8, 6.0, -1.4), (1.8, -6.0, 1.4), (1.8, -6.0, 0.6), (1.8, -6.0, 1.0), (1.8, 6.0, 1.4), (1.8, -6.0, -1.4), (1.8, 6.0, 0.6), (1.8, 6.0, 1.0), (6.0, 6.0, 1.4), (1.2, 6.0, -1.4), (1.2, -6.0, 1.4), (1.2, -6.0, 0.6), (1.2, -6.0, 1.0), (1.2, 6.0, 1.4), (1.2, -6.0, -1.4), (1.2, 6.0, 0.6), (1.2, 6.0, 1.0), (-4.2, -5.94, 0.6), (-4.8, -5.94, 0.6), (-4.2, -5.94, 1.0), (-4.8, -5.94, 1.0), (-1.2, -5.94, 0.6), (-1.8, -5.94, 0.6), (-1.2, -5.94, 1.0), (-1.8, -5.94, 1.0), (4.8, -5.94, 1.0), (4.8, -5.94, 0.6), (4.2, -5.94, 0.6), (4.2, -5.94, 1.0), (-4.8, 5.94, 1.0), (-4.8, 5.94, 0.6), (-4.2, 5.94, 0.6), (-4.2, 5.94, 1.0), (4.2, 5.94, 0.6), (4.8, 5.94, 0.6), (4.2, 5.94, 1.0), (4.8, 5.94, 1.0), (1.2, 5.94, 0.6), (1.8, 5.94, 0.6), (1.2, 5.94, 1.0), (1.8, 5.94, 1.0), (1.8, -5.9, 0.6), (1.2, -5.9, 0.6), (1.8, -5.9, 1.0), (1.2, -5.9, 1.0), (-1.95, 5.9, 1.4), (-1.95, 5.9, 0.0), (-0.85, 5.9, 1.4), (-0.85, 5.9, 0.0)], [(7, 72)], [(14, 72, 5, 15), (22, 19, 1, 12), (18, 20, 8, 0), (6, 10, 11, 4), (52, 50, 10, 6), (20, 22, 12, 8), (10, 14, 15, 11), (50, 51, 14, 10), (9, 13, 23, 21), (2, 9, 21, 16), (25, 30, 20, 18), (31, 29, 19, 22), (13, 3, 17, 23), (39, 37, 29, 31), (33, 38, 30, 25), (38, 39, 31, 30), (79, 80, 103, 101), (16, 21, 26, 28), (23, 17, 24, 27), (20, 30, 81, 82), (41, 46, 38, 33), (47, 45, 37, 39), (26, 27, 35, 34), (28, 26, 34, 36), (27, 24, 32, 35), (76, 74, 45, 47), (78, 75, 46, 41), (75, 76, 47, 46), (21, 23, 93, 94), (36, 34, 42, 44), (40, 43, 112, 111), (11, 15, 55, 54), (4, 11, 54, 49), (15, 5, 53, 55), (63, 51, 100, 99), (56, 62, 50, 52), (63, 60, 48, 51), (71, 68, 60, 63), (64, 70, 62, 56), (70, 71, 63, 62), (59, 67, 66, 58), (49, 54, 58, 61), (55, 53, 57, 59), (71, 70, 102, 104), (73, 79, 70, 64), (61, 58, 66, 69), (59, 57, 65, 67), (8, 12, 13, 9), (0, 8, 9, 2), (12, 1, 3, 13), (44, 42, 79, 73), (42, 43, 80, 79), (59, 58, 91, 92), (69, 66, 75, 78), (81, 83, 84, 82), (85, 87, 88, 86), (90, 89, 92, 91), (30, 31, 83, 81), (54, 55, 89, 90), (31, 22, 84, 83), (46, 47, 87, 85), (58, 54, 90, 91), (38, 46, 85, 86), (22, 20, 82, 84), (55, 59, 92, 89), (67, 76, 108, 107), (47, 39, 88, 87), (39, 38, 86, 88), (94, 93, 96, 95), (97, 99, 100, 98), (101, 103, 104, 102), (34, 35, 43, 42), (51, 50, 98, 100), (62, 63, 99, 97), (26, 21, 94, 95), (23, 27, 96, 93), (27, 26, 95, 96), (70, 79, 101, 102), (80, 71, 104, 103), (50, 62, 97, 98), (67, 65, 74, 76), (106, 105, 107, 108), (66, 67, 107, 105), (76, 75, 106, 108), (75, 66, 105, 106), (43, 35, 110, 112), (35, 32, 109, 110), (14, 51, 48, 72), (80, 77, 68, 71), (43, 40, 77, 80)])
_uv = me_w_rfel.uv_layers.new(name='UV-Map')
_uv.uv.foreach_set('vector', [0.5625, 0.5, 0.625, 0.5, 0.625, 0.75, 0.5625, 0.75, 0.5625, 0.9836, 0.625, 0.9836, 0.625, 1.0, 0.5625, 1.0, 0.375, 0.9836, 0.5, 0.9836, 0.5, 1.0, 0.375, 1.0, 0.375, 0.5, 0.5, 0.5, 0.5, 0.75, 0.375, 0.75, 0.375, 0.4671, 0.5, 0.4671, 0.5, 0.5, 0.375, 0.5, 0.5, 0.9836, 0.5625, 0.9836, 0.5625, 1.0, 0.5, 1.0, 0.5, 0.5, 0.5625, 0.5, 0.5625, 0.75, 0.5, 0.75, 0.5, 0.4671, 0.5625, 0.4671, 0.5625, 0.5, 0.5, 0.5, 0.5, 0.25, 0.5625, 0.25, 0.5625, 0.2664, 0.5, 0.2664, 0.375, 0.25, 0.5, 0.25, 0.5, 0.2664, 0.375, 0.2664, 0.375, 0.965, 0.5, 0.965, 0.5, 0.9836, 0.375, 0.9836, 0.5625, 0.965, 0.625, 0.965, 0.625, 0.9836, 0.5625, 0.9836, 0.5625, 0.25, 0.625, 0.25, 0.625, 0.2664, 0.5625, 0.2664, 0.5625, 0.9336, 0.625, 0.9336, 0.625, 0.965, 0.5625, 0.965, 0.375, 0.9336, 0.5, 0.9336, 0.5, 0.965, 0.375, 0.965, 0.5, 0.9336, 0.5625, 0.9336, 0.5625, 0.965, 0.5, 0.965, 0.5, 0.4016, 0.5625, 0.4016, 0.5625, 0.4016, 0.5, 0.4016, 0.375, 0.2664, 0.5, 0.2664, 0.5, 0.285, 0.375, 0.285, 0.5625, 0.2664, 0.625, 0.2664, 0.625, 0.285, 0.5625, 0.285, 0.5, 0.9836, 0.5, 0.965, 0.5, 0.965, 0.5, 0.9836, 0.375, 0.9138, 0.5, 0.9138, 0.5, 0.9336, 0.375, 0.9336, 0.5625, 0.9138, 0.625, 0.9138, 0.625, 0.9336, 0.5625, 0.9336, 0.5, 0.285, 0.5625, 0.285, 0.5625, 0.3164, 0.5, 0.3164, 0.375, 0.285, 0.5, 0.285, 0.5, 0.3164, 0.375, 0.3164, 0.5625, 0.285, 0.625, 0.285, 0.625, 0.3164, 0.5625, 0.3164, 0.5625, 0.8484, 0.625, 0.8484, 0.625, 0.9138, 0.5625, 0.9138, 0.375, 0.8484, 0.5, 0.8484, 0.5, 0.9138, 0.375, 0.9138, 0.5, 0.8484, 0.5625, 0.8484, 0.5625, 0.9138, 0.5, 0.9138, 0.5, 0.2664, 0.5625, 0.2664, 0.5625, 0.2664, 0.5, 0.2664, 0.375, 0.3164, 0.5, 0.3164, 0.5, 0.3362, 0.375, 0.3362, 0.625, 0.3362, 0.5625, 0.3362, 0.5625, 0.3362, 0.625, 0.3362, 0.5, 0.75, 0.5625, 0.75, 0.5625, 0.7829, 0.5, 0.7829, 0.375, 0.75, 0.5, 0.75, 0.5, 0.7829, 0.375, 0.7829, 0.5625, 0.75, 0.625, 0.75, 0.625, 0.7829, 0.5625, 0.7829, 0.5625, 0.4435, 0.5625, 0.4671, 0.5625, 0.4671, 0.5625, 0.4435, 0.375, 0.4435, 0.5, 0.4435, 0.5, 0.4671, 0.375, 0.4671, 0.5625, 0.4435, 0.625, 0.4435, 0.625, 0.4671, 0.5625, 0.4671, 0.5625, 0.4132, 0.625, 0.4132, 0.625, 0.4435, 0.5625, 0.4435, 0.375, 0.4132, 0.5, 0.4132, 0.5, 0.4435, 0.375, 0.4435, 0.5, 0.4132, 0.5625, 0.4132, 0.5625, 0.4435, 0.5, 0.4435, 0.5625, 0.8065, 0.5625, 0.8368, 0.5, 0.8368, 0.5, 0.8065, 0.375, 0.7829, 0.5, 0.7829, 0.5, 0.8065, 0.375, 0.8065, 0.5625, 0.7829, 0.625, 0.7829, 0.625, 0.8065, 0.5625, 0.8065, 0.5625, 0.4132, 0.5, 0.4132, 0.5, 0.4132, 0.5625, 0.4132, 0.375, 0.4016, 0.5, 0.4016, 0.5, 0.4132, 0.375, 0.4132, 0.375, 0.8065, 0.5, 0.8065, 0.5, 0.8368, 0.375, 0.8368, 0.5625, 0.8065, 0.625, 0.8065, 0.625, 0.8368, 0.5625, 0.8368, 0.5, 0.0, 0.5625, 0.0, 0.5625, 0.25, 0.5, 0.25, 0.375, 0.0, 0.5, 0.0, 0.5, 0.25, 0.375, 0.25, 0.5625, 0.0, 0.625, 0.0, 0.625, 0.25, 0.5625, 0.25, 0.375, 0.3362, 0.5, 0.3362, 0.5, 0.4016, 0.375, 0.4016, 0.5, 0.3362, 0.5625, 0.3362, 0.5625, 0.4016, 0.5, 0.4016, 0.5625, 0.8065, 0.5, 0.8065, 0.5, 0.8065, 0.5625, 0.8065, 0.375, 0.8368, 0.5, 0.8368, 0.5, 0.8484, 0.375, 0.8484, 0.5, 0.965, 0.5625, 0.965, 0.5625, 0.9836, 0.5, 0.9836, 0.5, 0.9138, 0.5625, 0.9138, 0.5625, 0.9336, 0.5, 0.9336, 0.5, 0.7829, 0.5625, 0.7829, 0.5625, 0.8065, 0.5, 0.8065, 0.5, 0.965, 0.5625, 0.965, 0.5625, 0.965, 0.5, 0.965, 0.5, 0.7829, 0.5625, 0.7829, 0.5625, 0.7829, 0.5, 0.7829, 0.5625, 0.965, 0.5625, 0.9836, 0.5625, 0.9836, 0.5625, 0.965, 0.5, 0.9138, 0.5625, 0.9138, 0.5625, 0.9138, 0.5, 0.9138, 0.5, 0.8065, 0.5, 0.7829, 0.5, 0.7829, 0.5, 0.8065, 0.5, 0.9336, 0.5, 0.9138, 0.5, 0.9138, 0.5, 0.9336, 0.5625, 0.9836, 0.5, 0.9836, 0.5, 0.9836, 0.5625, 0.9836, 0.5625, 0.7829, 0.5625, 0.8065, 0.5625, 0.8065, 0.5625, 0.7829, 0.5625, 0.8368, 0.5625, 0.8484, 0.5625, 0.8484, 0.5625, 0.8368, 0.5625, 0.9138, 0.5625, 0.9336, 0.5625, 0.9336, 0.5625, 0.9138, 0.5625, 0.9336, 0.5, 0.9336, 0.5, 0.9336, 0.5625, 0.9336, 0.5, 0.2664, 0.5625, 0.2664, 0.5625, 0.285, 0.5, 0.285, 0.5, 0.4435, 0.5625, 0.4435, 0.5625, 0.4671, 0.5, 0.4671, 0.5, 0.4016, 0.5625, 0.4016, 0.5625, 0.4132, 0.5, 0.4132, 0.5, 0.3164, 0.5625, 0.3164, 0.5625, 0.3362, 0.5, 0.3362, 0.5625, 0.4671, 0.5, 0.4671, 0.5, 0.4671, 0.5625, 0.4671, 0.5, 0.4435, 0.5625, 0.4435, 0.5625, 0.4435, 0.5, 0.4435, 0.5, 0.285, 0.5, 0.2664, 0.5, 0.2664, 0.5, 0.285, 0.5625, 0.2664, 0.5625, 0.285, 0.5625, 0.285, 0.5625, 0.2664, 0.5625, 0.285, 0.5, 0.285, 0.5, 0.285, 0.5625, 0.285, 0.5, 0.4132, 0.5, 0.4016, 0.5, 0.4016, 0.5, 0.4132, 0.5625, 0.4016, 0.5625, 0.4132, 0.5625, 0.4132, 0.5625, 0.4016, 0.5, 0.4671, 0.5, 0.4435, 0.5, 0.4435, 0.5, 0.4671, 0.5625, 0.8368, 0.625, 0.8368, 0.625, 0.8484, 0.5625, 0.8484, 0.5, 0.8484, 0.5, 0.8368, 0.5625, 0.8368, 0.5625, 0.8484, 0.5, 0.8368, 0.5625, 0.8368, 0.5625, 0.8368, 0.5, 0.8368, 0.5625, 0.8484, 0.5, 0.8484, 0.5, 0.8484, 0.5625, 0.8484, 0.5, 0.8484, 0.5, 0.8368, 0.5, 0.8368, 0.5, 0.8484, 0.5625, 0.3362, 0.5625, 0.3164, 0.5625, 0.3164, 0.5625, 0.3362, 0.5625, 0.3164, 0.625, 0.3164, 0.625, 0.3164, 0.5625, 0.3164, 0.5625, 0.5, 0.5625, 0.4671, 0.625, 0.4671, 0.625, 0.5, 0.5625, 0.4016, 0.0, 0.0, 0.625, 0.4132, 0.5625, 0.4132, 0.5625, 0.3362, 0.625, 0.3362, 0.0, 0.0, 0.5625, 0.4016])
me_w_rfel.update()

# ---- objects
ob_boden_null = bpy.data.objects.new('boden-null', me_fl_che)
ob_3r_balkonboden = bpy.data.objects.new('3r-balkonboden', me_w_rfel_004)
ob_3r_balkonbruestung = bpy.data.objects.new('3r-balkonbruestung', me_cube)
ob_balkonschaft = bpy.data.objects.new('balkonschaft', me_w_rfel_002)
ob_balkonschaft_a = bpy.data.objects.new('balkonschaft-a', me_w_rfel_003)
ob_3r_balkonbruestung_001 = bpy.data.objects.new('3r-balkonbruestung.001', me_cube_002)
ob_treppe = bpy.data.objects.new('treppe', me_w_rfel_017)
ob_3r_dach = bpy.data.objects.new('3r-dach', me_cube_005)
ob_3r_erdgeschoss = bpy.data.objects.new('3r-erdgeschoss', me_fl_che_008)
ob_3r_obergeschoss = bpy.data.objects.new('3r-obergeschoss', me_fl_che_018)
ob_3r_keller = bpy.data.objects.new('3r-keller', me_w_rfel)

# ---- transforms, parenting, visibility, modifiers, constraints
ob_boden_null.location = (0.0, 0.0, 0.0)
ob_3r_balkonboden.location = (-3.0, -6.0, 1.4)
_m = ob_3r_balkonboden.modifiers.new('Array', 'ARRAY')
_m.use_constant_offset = True
_m.constant_offset_displace = (6.0, 0.0, 0.0)
_m.use_relative_offset = False
_m = ob_3r_balkonboden.modifiers.new('Array.001', 'ARRAY')
_m.count = 4
_m.use_constant_offset = True
_m.constant_offset_displace = (0.0, 0.0, 2.8)
_m.use_relative_offset = False
ob_3r_balkonbruestung.location = (3.0, -6.0, 1.4)
ob_3r_balkonbruestung.lock_rotations_4d = False
ob_3r_balkonbruestung.empty_display_type = 'ARROWS'
ob_3r_balkonbruestung.lineart.crease_threshold = 0.0
ob_balkonschaft.location = (0.0, -6.0, -1.4)
_m = ob_balkonschaft.modifiers.new('Array', 'ARRAY')
_m.count = 4
_m.use_constant_offset = True
_m.constant_offset_displace = (0.0, 0.0, 2.8)
_m.use_relative_offset = False
ob_balkonschaft_a.location = (-5.95, -6.0, -1.4)
_m = ob_balkonschaft_a.modifiers.new('Array', 'ARRAY')
_m.use_constant_offset = True
_m.constant_offset_displace = (11.9, 0.0, 0.0)
_m.use_relative_offset = False
_m = ob_balkonschaft_a.modifiers.new('Array.001', 'ARRAY')
_m.count = 4
_m.use_constant_offset = True
_m.constant_offset_displace = (0.0, 0.0, 2.8)
_m.use_relative_offset = False
ob_3r_balkonbruestung_001.location = (-3.0, -6.0, 4.2)
ob_3r_balkonbruestung_001.lock_rotations_4d = False
ob_3r_balkonbruestung_001.empty_display_type = 'ARROWS'
ob_3r_balkonbruestung_001.lineart.crease_threshold = 0.0
_m = ob_3r_balkonbruestung_001.modifiers.new('Array', 'ARRAY')
_m.use_constant_offset = True
_m.constant_offset_displace = (6.0, 0.0, 0.0)
_m.use_relative_offset = False
_m = ob_3r_balkonbruestung_001.modifiers.new('Array.001', 'ARRAY')
_m.use_constant_offset = True
_m.constant_offset_displace = (0.0, 0.0, 2.8)
_m.use_relative_offset = False
ob_treppe.location = (-1.5, -7.3, 0.1)
ob_3r_dach.location = (0.0, 0.0, 9.8)
ob_3r_dach.lock_rotations_4d = False
ob_3r_dach.empty_display_type = 'ARROWS'
ob_3r_dach.lineart.crease_threshold = 0.0
ob_3r_erdgeschoss.location = (0.0, 0.0, 1.4)
ob_3r_obergeschoss.location = (0.0, 0.0, 4.2)
_m = ob_3r_obergeschoss.modifiers.new('Array', 'ARRAY')
_m.use_constant_offset = True
_m.constant_offset_displace = (0.0, 0.0, 2.8)
_m.use_relative_offset = False
ob_3r_keller.location = (0.0, 0.0, 0.0)

# ---- collection membership
col_collection.objects.link(ob_boden_null)
col_collection.objects.link(ob_3r_balkonboden)
col_collection.objects.link(ob_3r_balkonbruestung)
col_collection.objects.link(ob_balkonschaft)
col_collection.objects.link(ob_balkonschaft_a)
col_collection.objects.link(ob_3r_balkonbruestung_001)
col_collection.objects.link(ob_treppe)
col_collection.objects.link(ob_3r_dach)
col_collection.objects.link(ob_3r_erdgeschoss)
col_collection.objects.link(ob_3r_obergeschoss)
col_collection.objects.link(ob_3r_keller)

# ---- scene / render settings (as saved in the file)
scene.frame_start = 1; scene.frame_end = 250; scene.frame_set(0)
scene.render.engine = 'BLENDER_EEVEE_NEXT'
scene.cycles.sampling_pattern = 'TABULATED_SOBOL'
scene.view_settings.view_transform = 'Filmic'
bpy.context.view_layer.update()

# ---- added for rendering (the .blend has no active camera and no usable light): camera, sun
cam_auto = bpy.data.cameras.new('AutoCamera')
cam_auto.lens = 50.0
cam_auto.sensor_width = 36.0
cam_auto.clip_end = 1000.0
ob_auto_camera = bpy.data.objects.new('AutoCamera', cam_auto)
scene.collection.objects.link(ob_auto_camera)
ob_auto_camera.location = (24.7532, -31.2038, 24.7025)
ob_auto_camera.rotation_euler = (1.09748, -7.21219e-08, 0.694738)
scene.camera = ob_auto_camera
light_auto_sun = bpy.data.lights.new('AutoSun', 'SUN')
light_auto_sun.energy = 3.0
light_auto_sun.angle = 0.0523599
ob_auto_sun = bpy.data.objects.new('AutoSun', light_auto_sun)
scene.collection.objects.link(ob_auto_sun)
ob_auto_sun.rotation_euler = (0.872665, 0.174533, 0.523599)
bpy.context.view_layer.update()
